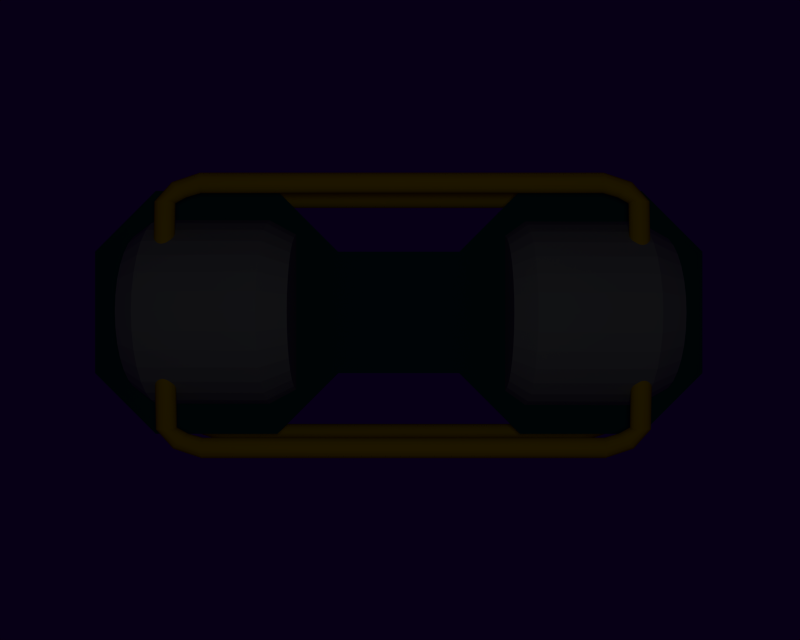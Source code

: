 # Source: untitled.blend  (saved by Blender 2.60.0; exported with 4.5.12 LTS)
import bpy
from mathutils import Matrix  # noqa: F401  (used for matrix-valued properties, if any)

bpy.ops.wm.read_factory_settings(use_empty=True)
scene = bpy.context.scene
scene.name = 'Scene'

# ---- collections
col_collection_1 = bpy.data.collections.new('Collection 1'); scene.collection.children.link(col_collection_1)

# ---- materials (node trees are filled in below, after node groups)
mat_material = bpy.data.materials.new('Material')
mat_material.alpha_threshold = 0.0
mat_material.use_transparent_shadow = False
mat_material.preview_render_type = 'CUBE'
mat_material.diffuse_color = (0.0, 0.1025, 0.0895, 1.0)
mat_material.roughness = 0.5
mat_material.line_color = (0.0, 0.0, 0.0, 1.0)
mat_chaimber = bpy.data.materials.new('Chaimber')
mat_chaimber.alpha_threshold = 0.0
mat_chaimber.use_transparent_shadow = False
mat_chaimber.diffuse_color = (0.3558, 0.42, 0.313, 1.0)
mat_chaimber.roughness = 0.5
mat_chaimber.line_color = (0.0, 0.0, 0.0, 1.0)
mat_guntip = bpy.data.materials.new('guntip')
mat_guntip.alpha_threshold = 0.0
mat_guntip.use_transparent_shadow = False
mat_guntip.diffuse_color = (0.8, 0.5737, 0.0, 1.0)
mat_guntip.roughness = 0.5
mat_guntip.line_color = (0.0, 0.0, 0.0, 1.0)

# ---- material node trees

# ---- world
world_world = bpy.data.worlds.new('World'); scene.world = world_world
world_world.color = (0.002125, 0.0, 0.008023)
world_world.use_sun_shadow = False
world_world.sun_shadow_jitter_overblur = 0.0
world_world.cycles.sampling_method = 'MANUAL'
world_world.cycles.sample_map_resolution = 256

# ---- cameras
cam_camera_001 = bpy.data.cameras.new('Camera.001')
cam_camera_001.clip_end = 100.0
cam_camera_001.lens = 35.0
cam_camera_001.dof.focus_distance = 0.0
cam_camera_001.dof.aperture_fstop = 128.0
cam_camera = bpy.data.cameras.new('Camera')
cam_camera.clip_end = 100.0
cam_camera.lens = 35.0
cam_camera.ortho_scale = 7.314
cam_camera.dof.focus_distance = 0.0
cam_camera.dof.aperture_fstop = 128.0

# ---- lights
light_lamp = bpy.data.lights.new('Lamp', 'POINT')
light_lamp.transmission_factor = 0.0
light_lamp.cutoff_distance = 30.0
light_lamp.energy = 100.0
light_lamp.shadow_buffer_clip_start = 1.001
light_lamp.shadow_soft_size = 1.0
light_lamp.shadow_maximum_resolution = 0.006
light_lamp.use_absolute_resolution = True
light_lamp.cycles.use_multiple_importance_sampling = False

# ---- meshes
me_cube_001 = bpy.data.meshes.new('Cube.001')
me_cube_001.from_pydata([(-0.7899, -1.13, 0.8672), (-0.7899, -2.107, 0.8672), (-1.767, -2.107, 0.8672), (-1.767, -1.13, 0.8672), (-2.255, -0.642, 0.8672), (-3.232, -0.642, 0.8672), (-3.72, -1.13, 0.8672), (-3.72, -2.107, 0.8672), (-3.232, -2.595, 0.8672), (-2.255, -2.595, 0.8672), (-0.3015, -2.595, 0.8672), (0.6753, -2.595, 0.8672), (1.164, -2.107, 0.8672), (1.164, -1.13, 0.8672), (0.6753, -0.642, 0.8672), (-0.3015, -0.642, 0.8672), (-3.212, -1.614, -0.001337), (-3.212, -1.76, 0.01306), (-3.212, -1.901, 0.0557), (-3.213, -2.03, 0.1249), (-3.213, -2.144, 0.2181), (-3.213, -2.237, 0.3317), (-3.214, -2.306, 0.4612), (-3.214, -2.349, 0.6018), (-3.214, -2.363, 0.7479), (-3.214, -2.349, 0.8941), (-3.215, -2.306, 1.035), (-3.215, -2.237, 1.164), (-3.215, -2.144, 1.278), (-3.215, -2.03, 1.371), (-3.215, -1.901, 1.44), (-3.215, -1.76, 1.483), (-3.215, -1.614, 1.497), (-3.215, -1.468, 1.483), (-3.214, -1.327, 1.44), (-3.214, -1.198, 1.371), (-3.214, -1.084, 1.278), (-3.214, -0.9908, 1.164), (-3.213, -0.9215, 1.035), (-3.213, -0.8789, 0.8941), (-3.213, -0.8645, 0.7479), (-3.212, -0.8789, 0.6018), (-3.212, -0.9215, 0.4612), (-3.212, -0.9908, 0.3317), (-3.212, -1.084, 0.2181), (-3.212, -1.198, 0.1249), (-3.212, -1.327, 0.0557), (-3.212, -1.468, 0.01306), (-2.311, -1.615, 0.001668), (-2.311, -1.762, 0.01607), (-2.311, -1.902, 0.0587), (-2.312, -2.032, 0.1279), (-2.312, -2.145, 0.2211), (-2.312, -2.238, 0.3347), (-2.313, -2.308, 0.4642), (-2.313, -2.35, 0.6048), (-2.313, -2.365, 0.7509), (-2.314, -2.35, 0.8971), (-2.314, -2.308, 1.038), (-2.314, -2.238, 1.167), (-2.314, -2.145, 1.281), (-2.314, -2.032, 1.374), (-2.314, -1.902, 1.443), (-2.314, -1.762, 1.486), (-2.314, -1.615, 1.5), (-2.314, -1.469, 1.486), (-2.314, -1.329, 1.443), (-2.313, -1.199, 1.374), (-2.313, -1.086, 1.281), (-2.313, -0.9924, 1.167), (-2.312, -0.9232, 1.038), (-2.312, -0.8806, 0.8971), (-2.312, -0.8662, 0.7509), (-2.311, -0.8806, 0.6048), (-2.311, -0.9232, 0.4642), (-2.311, -0.9924, 0.3347), (-2.311, -1.086, 0.2211), (-2.311, -1.199, 0.1279), (-2.311, -1.329, 0.05871), (-2.311, -1.469, 0.01607), (-3.372, -1.614, 0.7477), (-3.37, -1.49, 0.1253), (-3.37, -1.371, 0.1615), (-3.37, -1.261, 0.2201), (-3.37, -1.165, 0.299), (-3.371, -1.086, 0.3952), (-3.371, -1.027, 0.5049), (-3.371, -0.9913, 0.6239), (-3.371, -0.9791, 0.7477), (-3.371, -0.9913, 0.8715), (-3.372, -1.027, 0.9906), (-3.372, -1.086, 1.1), (-3.372, -1.165, 1.196), (-3.372, -1.261, 1.275), (-3.373, -1.371, 1.334), (-3.373, -1.49, 1.37), (-3.373, -1.614, 1.382), (-3.373, -1.737, 1.37), (-3.373, -1.857, 1.334), (-3.373, -1.966, 1.275), (-3.373, -2.062, 1.196), (-3.373, -2.141, 1.1), (-3.373, -2.2, 0.9906), (-3.373, -2.236, 0.8715), (-3.373, -2.248, 0.7477), (-3.372, -2.236, 0.6239), (-3.372, -2.2, 0.5049), (-3.372, -2.141, 0.3952), (-3.371, -2.062, 0.299), (-3.371, -1.966, 0.2201), (-3.371, -1.857, 0.1615), (-3.371, -1.737, 0.1253), (-3.371, -1.614, 0.1132), (-2.102, -1.616, 0.7513), (-2.101, -1.492, 0.1289), (-2.101, -1.373, 0.165), (-2.101, -1.263, 0.2237), (-2.101, -1.167, 0.3026), (-2.101, -1.088, 0.3987), (-2.101, -1.029, 0.5084), (-2.102, -0.9933, 0.6275), (-2.102, -0.9811, 0.7513), (-2.102, -0.9933, 0.8751), (-2.102, -1.029, 0.9941), (-2.103, -1.088, 1.104), (-2.103, -1.167, 1.2), (-2.103, -1.263, 1.279), (-2.103, -1.373, 1.338), (-2.104, -1.492, 1.374), (-2.104, -1.616, 1.386), (-2.104, -1.739, 1.374), (-2.104, -1.858, 1.338), (-2.104, -1.968, 1.279), (-2.104, -2.064, 1.2), (-2.104, -2.143, 1.104), (-2.104, -2.202, 0.9941), (-2.103, -2.238, 0.8751), (-2.103, -2.25, 0.7513), (-2.103, -2.238, 0.6275), (-2.103, -2.202, 0.5084), (-2.102, -2.143, 0.3987), (-2.102, -2.064, 0.3026), (-2.102, -1.968, 0.2237), (-2.102, -1.858, 0.165), (-2.101, -1.739, 0.1289), (-2.101, -1.616, 0.1167), (-0.3015, -0.642, 0.6153), (0.6753, -0.642, 0.6153), (1.164, -1.13, 0.6153), (1.164, -2.107, 0.6153), (0.6753, -2.595, 0.6153), (-0.3015, -2.595, 0.6153), (-2.255, -2.595, 0.6153), (-3.232, -2.595, 0.6153), (-3.72, -2.107, 0.6153), (-3.72, -1.13, 0.6153), (-3.232, -0.642, 0.6153), (-2.255, -0.642, 0.6153), (-1.767, -1.13, 0.6153), (-1.767, -2.107, 0.6153), (-0.7899, -2.107, 0.6153), (-0.7899, -1.13, 0.6153), (0.848, -1.627, 0.1167), (0.8478, -1.751, 0.1289), (0.8476, -1.87, 0.165), (0.8474, -1.979, 0.2237), (0.8471, -2.075, 0.3026), (0.8468, -2.154, 0.3987), (0.8466, -2.213, 0.5084), (0.8463, -2.249, 0.6275), (0.846, -2.261, 0.7513), (0.8458, -2.249, 0.8751), (0.8456, -2.213, 0.9941), (0.8454, -2.154, 1.104), (0.8453, -2.075, 1.2), (0.8453, -1.979, 1.279), (0.8453, -1.87, 1.338), (0.8453, -1.751, 1.374), (0.8454, -1.627, 1.386), (0.8456, -1.503, 1.374), (0.8458, -1.384, 1.338), (0.846, -1.274, 1.279), (0.8463, -1.178, 1.2), (0.8466, -1.099, 1.104), (0.8469, -1.04, 0.9941), (0.8471, -1.004, 0.8751), (0.8474, -0.9922, 0.7513), (0.8476, -1.004, 0.6275), (0.8478, -1.04, 0.5084), (0.848, -1.099, 0.3987), (0.8481, -1.178, 0.3026), (0.8482, -1.274, 0.2237), (0.8482, -1.384, 0.165), (0.8481, -1.503, 0.1289), (0.8467, -1.627, 0.7513), (-0.4214, -1.625, 0.1132), (-0.4215, -1.749, 0.1253), (-0.4217, -1.868, 0.1615), (-0.422, -1.977, 0.2201), (-0.4222, -2.074, 0.299), (-0.4225, -2.152, 0.3952), (-0.4228, -2.211, 0.5049), (-0.4231, -2.247, 0.6239), (-0.4233, -2.259, 0.7477), (-0.4236, -2.247, 0.8715), (-0.4238, -2.211, 0.9906), (-0.4239, -2.152, 1.1), (-0.424, -2.073, 1.196), (-0.4241, -1.977, 1.275), (-0.4241, -1.868, 1.334), (-0.424, -1.749, 1.37), (-0.4239, -1.625, 1.382), (-0.4237, -1.501, 1.37), (-0.4235, -1.382, 1.334), (-0.4233, -1.272, 1.275), (-0.423, -1.176, 1.196), (-0.4227, -1.097, 1.1), (-0.4225, -1.039, 0.9906), (-0.4222, -1.002, 0.8715), (-0.4219, -0.9902, 0.7477), (-0.4217, -1.002, 0.6239), (-0.4215, -1.039, 0.5049), (-0.4213, -1.097, 0.3952), (-0.4212, -1.176, 0.299), (-0.4212, -1.272, 0.2201), (-0.4212, -1.382, 0.1615), (-0.4212, -1.501, 0.1253), (-0.4226, -1.625, 0.7477), (0.6384, -1.48, 0.01607), (0.6385, -1.34, 0.05871), (0.6385, -1.21, 0.1279), (0.6384, -1.097, 0.2211), (0.6383, -1.004, 0.3347), (0.6381, -0.9343, 0.4642), (0.6379, -0.8917, 0.6048), (0.6376, -0.8773, 0.7509), (0.6373, -0.8917, 0.8971), (0.637, -0.9343, 1.038), (0.6366, -1.004, 1.167), (0.6363, -1.097, 1.281), (0.636, -1.21, 1.374), (0.6357, -1.34, 1.443), (0.6355, -1.48, 1.486), (0.6353, -1.627, 1.5), (0.6351, -1.773, 1.486), (0.6351, -1.913, 1.443), (0.6351, -2.043, 1.374), (0.6351, -2.156, 1.281), (0.6352, -2.25, 1.167), (0.6354, -2.319, 1.038), (0.6357, -2.361, 0.8971), (0.6359, -2.376, 0.7509), (0.6362, -2.361, 0.6048), (0.6366, -2.319, 0.4642), (0.6369, -2.25, 0.3347), (0.6372, -2.156, 0.2211), (0.6376, -2.043, 0.1279), (0.6378, -1.913, 0.0587), (0.6381, -1.773, 0.01607), (0.6383, -1.627, 0.001668), (-0.2625, -1.479, 0.01306), (-0.2625, -1.338, 0.0557), (-0.2625, -1.209, 0.1249), (-0.2625, -1.095, 0.2181), (-0.2627, -1.002, 0.3317), (-0.2628, -0.9327, 0.4612), (-0.2631, -0.89, 0.6018), (-0.2634, -0.8756, 0.7479), (-0.2637, -0.89, 0.8941), (-0.264, -0.9327, 1.035), (-0.2643, -1.002, 1.164), (-0.2647, -1.095, 1.278), (-0.265, -1.209, 1.371), (-0.2653, -1.338, 1.44), (-0.2655, -1.479, 1.483), (-0.2657, -1.625, 1.497), (-0.2658, -1.771, 1.483), (-0.2659, -1.912, 1.44), (-0.2659, -2.041, 1.371), (-0.2658, -2.155, 1.278), (-0.2657, -2.248, 1.164), (-0.2655, -2.317, 1.035), (-0.2653, -2.36, 0.8941), (-0.265, -2.374, 0.7479), (-0.2647, -2.36, 0.6018), (-0.2644, -2.317, 0.4612), (-0.264, -2.248, 0.3317), (-0.2637, -2.155, 0.2181), (-0.2634, -2.041, 0.1249), (-0.2631, -1.912, 0.0557), (-0.2629, -1.771, 0.01306), (-0.2627, -1.625, -0.001337), (0.2888, -2.65, 1.145), (0.2888, -2.635, 1.147), (0.2888, -2.62, 1.151), (0.2888, -2.607, 1.158), (0.2887, -2.595, 1.168), (0.2887, -2.586, 1.179), (0.2887, -2.579, 1.192), (0.2887, -2.574, 1.207), (0.2887, -2.573, 1.222), (0.2886, -2.574, 1.237), (0.2886, -2.579, 1.251), (0.2886, -2.586, 1.264), (0.2886, -2.595, 1.276), (0.2886, -2.607, 1.286), (0.2886, -2.62, 1.293), (0.2886, -2.635, 1.297), (0.2886, -2.65, 1.299), (0.2886, -2.665, 1.297), (0.2886, -2.679, 1.293), (0.2886, -2.692, 1.286), (0.2886, -2.704, 1.276), (0.2887, -2.713, 1.264), (0.2887, -2.72, 1.251), (0.2887, -2.725, 1.237), (0.2887, -2.726, 1.222), (0.2887, -2.725, 1.207), (0.2888, -2.72, 1.192), (0.2888, -2.713, 1.179), (0.2888, -2.704, 1.168), (0.2888, -2.692, 1.158), (0.2888, -2.679, 1.151), (0.2888, -2.665, 1.147), (-2.769, -2.65, 1.145), (-2.769, -2.635, 1.146), (-2.769, -2.62, 1.151), (-2.769, -2.607, 1.158), (-2.769, -2.595, 1.167), (-2.769, -2.586, 1.179), (-2.769, -2.579, 1.192), (-2.769, -2.574, 1.207), (-2.769, -2.573, 1.222), (-2.77, -2.574, 1.237), (-2.77, -2.579, 1.251), (-2.77, -2.586, 1.264), (-2.77, -2.595, 1.276), (-2.77, -2.607, 1.285), (-2.77, -2.62, 1.293), (-2.77, -2.635, 1.297), (-2.77, -2.65, 1.298), (-2.77, -2.665, 1.297), (-2.77, -2.679, 1.293), (-2.77, -2.692, 1.285), (-2.77, -2.704, 1.276), (-2.769, -2.713, 1.264), (-2.769, -2.721, 1.251), (-2.769, -2.725, 1.237), (-2.769, -2.726, 1.222), (-2.769, -2.725, 1.207), (-2.769, -2.721, 1.192), (-2.769, -2.713, 1.179), (-2.769, -2.704, 1.167), (-2.769, -2.692, 1.158), (-2.769, -2.679, 1.151), (-2.769, -2.665, 1.146), (0.2887, -2.65, 1.222), (-2.942, -2.609, 1.146), (-2.952, -2.62, 1.151), (-2.961, -2.63, 1.158), (-2.969, -2.638, 1.167), (-2.975, -2.645, 1.179), (-2.98, -2.651, 1.192), (-2.983, -2.654, 1.206), (-2.984, -2.655, 1.221), (-2.983, -2.654, 1.236), (-2.98, -2.651, 1.251), (-2.975, -2.645, 1.264), (-2.969, -2.638, 1.276), (-2.961, -2.63, 1.285), (-2.952, -2.62, 1.292), (-2.943, -2.609, 1.297), (-2.933, -2.598, 1.298), (-2.923, -2.587, 1.297), (-2.913, -2.576, 1.292), (-2.904, -2.566, 1.285), (-2.896, -2.557, 1.276), (-2.89, -2.55, 1.264), (-2.885, -2.545, 1.251), (-2.882, -2.542, 1.236), (-2.881, -2.541, 1.221), (-2.882, -2.542, 1.206), (-2.885, -2.545, 1.192), (-2.89, -2.55, 1.179), (-2.896, -2.557, 1.167), (-2.904, -2.566, 1.158), (-2.913, -2.576, 1.151), (-2.922, -2.587, 1.146), (-2.932, -2.598, 1.145), (-3.04, -2.502, 1.144), (-3.025, -2.501, 1.146), (-3.011, -2.5, 1.15), (-2.998, -2.499, 1.157), (-2.986, -2.499, 1.167), (-2.977, -2.498, 1.179), (-2.97, -2.498, 1.192), (-2.965, -2.498, 1.206), (-2.964, -2.498, 1.221), (-2.965, -2.498, 1.236), (-2.97, -2.498, 1.251), (-2.977, -2.498, 1.264), (-2.986, -2.499, 1.275), (-2.998, -2.499, 1.285), (-3.011, -2.5, 1.292), (-3.025, -2.501, 1.296), (-3.04, -2.501, 1.298), (-3.055, -2.502, 1.296), (-3.07, -2.503, 1.292), (-3.083, -2.503, 1.285), (-3.095, -2.504, 1.275), (-3.104, -2.505, 1.264), (-3.111, -2.505, 1.251), (-3.116, -2.505, 1.236), (-3.117, -2.505, 1.221), (-3.116, -2.505, 1.206), (-3.111, -2.505, 1.192), (-3.104, -2.505, 1.179), (-3.095, -2.504, 1.167), (-3.083, -2.504, 1.157), (-3.07, -2.503, 1.15), (-3.055, -2.502, 1.146), (-3.049, -2.024, 1.221), (-3.064, -2.025, 1.146), (-3.079, -2.026, 1.15), (-3.092, -2.026, 1.157), (-3.104, -2.027, 1.167), (-3.113, -2.027, 1.178), (-3.12, -2.028, 1.192), (-3.125, -2.028, 1.206), (-3.126, -2.028, 1.221), (-3.125, -2.028, 1.236), (-3.12, -2.028, 1.25), (-3.113, -2.027, 1.264), (-3.104, -2.027, 1.275), (-3.092, -2.026, 1.285), (-3.079, -2.025, 1.292), (-3.064, -2.025, 1.296), (-3.049, -2.024, 1.298), (-3.034, -2.023, 1.296), (-3.02, -2.023, 1.292), (-3.007, -2.022, 1.285), (-2.995, -2.021, 1.275), (-2.986, -2.021, 1.264), (-2.979, -2.021, 1.25), (-2.974, -2.02, 1.236), (-2.973, -2.02, 1.221), (-2.974, -2.02, 1.206), (-2.979, -2.021, 1.192), (-2.986, -2.021, 1.178), (-2.995, -2.021, 1.167), (-3.007, -2.022, 1.157), (-3.02, -2.023, 1.15), (-3.034, -2.023, 1.146), (-3.049, -2.024, 1.144), (0.5648, -2.024, 1.144), (0.5498, -2.023, 1.146), (0.5355, -2.023, 1.15), (0.5222, -2.022, 1.157), (0.5106, -2.021, 1.167), (0.5011, -2.021, 1.178), (0.494, -2.021, 1.192), (0.4896, -2.02, 1.206), (0.4881, -2.02, 1.221), (0.4896, -2.02, 1.236), (0.494, -2.021, 1.25), (0.5011, -2.021, 1.264), (0.5106, -2.021, 1.275), (0.5222, -2.022, 1.285), (0.5355, -2.023, 1.292), (0.5498, -2.023, 1.296), (0.5648, -2.024, 1.298), (0.5797, -2.025, 1.296), (0.5941, -2.025, 1.292), (0.6074, -2.026, 1.285), (0.619, -2.027, 1.275), (0.6285, -2.027, 1.264), (0.6356, -2.028, 1.25), (0.64, -2.028, 1.236), (0.6414, -2.028, 1.221), (0.64, -2.028, 1.206), (0.6356, -2.028, 1.192), (0.6285, -2.027, 1.178), (0.619, -2.027, 1.167), (0.6074, -2.026, 1.157), (0.5941, -2.026, 1.15), (0.5797, -2.025, 1.146), (0.5648, -2.024, 1.221), (0.5708, -2.502, 1.146), (0.5852, -2.503, 1.15), (0.5984, -2.504, 1.157), (0.61, -2.504, 1.167), (0.6196, -2.505, 1.179), (0.6266, -2.505, 1.192), (0.631, -2.505, 1.206), (0.6325, -2.505, 1.221), (0.631, -2.505, 1.236), (0.6266, -2.505, 1.251), (0.6196, -2.505, 1.264), (0.61, -2.504, 1.275), (0.5984, -2.503, 1.285), (0.5852, -2.503, 1.292), (0.5708, -2.502, 1.296), (0.5558, -2.501, 1.298), (0.5409, -2.501, 1.296), (0.5265, -2.5, 1.292), (0.5133, -2.499, 1.285), (0.5016, -2.499, 1.275), (0.4921, -2.498, 1.264), (0.485, -2.498, 1.251), (0.4807, -2.498, 1.236), (0.4792, -2.498, 1.221), (0.4807, -2.498, 1.206), (0.485, -2.498, 1.192), (0.4921, -2.498, 1.179), (0.5016, -2.499, 1.167), (0.5132, -2.499, 1.157), (0.5265, -2.5, 1.15), (0.5409, -2.501, 1.146), (0.5558, -2.502, 1.144), (0.4478, -2.598, 1.145), (0.4379, -2.587, 1.146), (0.4283, -2.576, 1.151), (0.4194, -2.566, 1.158), (0.4117, -2.557, 1.167), (0.4054, -2.55, 1.179), (0.4007, -2.545, 1.192), (0.3978, -2.542, 1.206), (0.3968, -2.541, 1.221), (0.3978, -2.542, 1.236), (0.4007, -2.545, 1.251), (0.4055, -2.55, 1.264), (0.4118, -2.557, 1.276), (0.4196, -2.566, 1.285), (0.4284, -2.576, 1.292), (0.438, -2.587, 1.297), (0.448, -2.598, 1.298), (0.458, -2.609, 1.297), (0.4675, -2.62, 1.292), (0.4764, -2.63, 1.285), (0.4841, -2.638, 1.276), (0.4904, -2.645, 1.264), (0.4952, -2.651, 1.251), (0.498, -2.654, 1.236), (0.499, -2.655, 1.221), (0.498, -2.654, 1.206), (0.4951, -2.651, 1.192), (0.4904, -2.645, 1.179), (0.484, -2.638, 1.167), (0.4762, -2.63, 1.158), (0.4674, -2.62, 1.151), (0.4578, -2.609, 1.146), (0.2848, -2.665, 1.146), (0.2848, -2.679, 1.151), (0.2848, -2.692, 1.158), (0.2848, -2.704, 1.167), (0.2848, -2.713, 1.179), (0.2848, -2.721, 1.192), (0.2848, -2.725, 1.207), (0.2848, -2.726, 1.222), (0.2849, -2.725, 1.237), (0.2849, -2.721, 1.251), (0.2849, -2.713, 1.264), (0.2849, -2.704, 1.276), (0.2849, -2.692, 1.285), (0.2849, -2.679, 1.293), (0.285, -2.665, 1.297), (0.285, -2.65, 1.298), (0.285, -2.635, 1.297), (0.285, -2.62, 1.293), (0.285, -2.607, 1.285), (0.285, -2.595, 1.276), (0.2849, -2.586, 1.264), (0.2849, -2.579, 1.251), (0.2849, -2.574, 1.237), (0.2849, -2.573, 1.222), (0.2849, -2.574, 1.207), (0.2849, -2.579, 1.192), (0.2848, -2.586, 1.179), (0.2848, -2.595, 1.167), (0.2848, -2.607, 1.158), (0.2848, -2.62, 1.151), (0.2848, -2.635, 1.146), (0.2848, -2.65, 1.145), (-2.78, -0.6394, 1.145), (-2.78, -0.6544, 1.146), (-2.781, -0.6688, 1.151), (-2.781, -0.682, 1.158), (-2.781, -0.6937, 1.167), (-2.781, -0.7032, 1.179), (-2.781, -0.7103, 1.192), (-2.781, -0.7147, 1.207), (-2.781, -0.7161, 1.222), (-2.781, -0.7147, 1.237), (-2.781, -0.7103, 1.251), (-2.781, -0.7032, 1.264), (-2.781, -0.6937, 1.276), (-2.781, -0.682, 1.285), (-2.781, -0.6688, 1.293), (-2.781, -0.6544, 1.297), (-2.781, -0.6394, 1.298), (-2.781, -0.6244, 1.297), (-2.781, -0.61, 1.293), (-2.781, -0.5968, 1.285), (-2.781, -0.5851, 1.276), (-2.781, -0.5756, 1.264), (-2.781, -0.5685, 1.251), (-2.781, -0.5641, 1.237), (-2.781, -0.5627, 1.222), (-2.781, -0.5641, 1.207), (-2.781, -0.5685, 1.192), (-2.781, -0.5756, 1.179), (-2.781, -0.5851, 1.167), (-2.78, -0.5968, 1.158), (-2.78, -0.61, 1.151), (-2.78, -0.6244, 1.146), (-2.954, -0.6801, 1.146), (-2.963, -0.6693, 1.151), (-2.972, -0.6594, 1.158), (-2.98, -0.6508, 1.167), (-2.986, -0.6437, 1.179), (-2.991, -0.6384, 1.192), (-2.994, -0.6351, 1.206), (-2.995, -0.634, 1.221), (-2.994, -0.6352, 1.236), (-2.991, -0.6384, 1.251), (-2.986, -0.6437, 1.264), (-2.98, -0.6509, 1.276), (-2.972, -0.6595, 1.285), (-2.963, -0.6694, 1.292), (-2.954, -0.6802, 1.297), (-2.944, -0.6914, 1.298), (-2.934, -0.7025, 1.297), (-2.924, -0.7133, 1.292), (-2.915, -0.7232, 1.285), (-2.908, -0.7318, 1.276), (-2.901, -0.7389, 1.264), (-2.896, -0.7442, 1.251), (-2.894, -0.7475, 1.236), (-2.893, -0.7485, 1.221), (-2.893, -0.7474, 1.206), (-2.896, -0.7442, 1.192), (-2.901, -0.7389, 1.179), (-2.907, -0.7317, 1.167), (-2.915, -0.723, 1.158), (-2.924, -0.7131, 1.151), (-2.934, -0.7024, 1.146), (-2.944, -0.6912, 1.145), (-3.052, -0.7875, 1.144), (-3.037, -0.7883, 1.146), (-3.022, -0.789, 1.15), (-3.009, -0.7897, 1.157), (-2.997, -0.7903, 1.167), (-2.988, -0.7908, 1.179), (-2.981, -0.7912, 1.192), (-2.976, -0.7914, 1.206), (-2.975, -0.7915, 1.221), (-2.976, -0.7914, 1.236), (-2.981, -0.7912, 1.251), (-2.988, -0.7909, 1.264), (-2.997, -0.7904, 1.275), (-3.009, -0.7899, 1.285), (-3.022, -0.7892, 1.292), (-3.037, -0.7885, 1.296), (-3.052, -0.7877, 1.298), (-3.067, -0.787, 1.296), (-3.081, -0.7863, 1.292), (-3.094, -0.7856, 1.285), (-3.106, -0.785, 1.275), (-3.115, -0.7845, 1.264), (-3.122, -0.7841, 1.251), (-3.127, -0.7839, 1.236), (-3.128, -0.7838, 1.221), (-3.127, -0.7838, 1.206), (-3.122, -0.784, 1.192), (-3.115, -0.7844, 1.179), (-3.106, -0.7848, 1.167), (-3.094, -0.7854, 1.157), (-3.081, -0.7861, 1.15), (-3.067, -0.7868, 1.146), (-3.061, -1.265, 1.221), (-3.075, -1.264, 1.146), (-3.09, -1.263, 1.15), (-3.103, -1.263, 1.157), (-3.115, -1.262, 1.167), (-3.124, -1.262, 1.178), (-3.131, -1.261, 1.192), (-3.136, -1.261, 1.206), (-3.137, -1.261, 1.221), (-3.136, -1.261, 1.236), (-3.131, -1.261, 1.25), (-3.124, -1.262, 1.264), (-3.115, -1.262, 1.275), (-3.103, -1.263, 1.285), (-3.09, -1.264, 1.292), (-3.075, -1.264, 1.296), (-3.061, -1.265, 1.298), (-3.046, -1.266, 1.296), (-3.031, -1.267, 1.292), (-3.018, -1.267, 1.285), (-3.006, -1.268, 1.275), (-2.997, -1.268, 1.264), (-2.99, -1.269, 1.25), (-2.985, -1.269, 1.236), (-2.984, -1.269, 1.221), (-2.985, -1.269, 1.206), (-2.99, -1.268, 1.192), (-2.997, -1.268, 1.178), (-3.006, -1.268, 1.167), (-3.018, -1.267, 1.157), (-3.031, -1.266, 1.15), (-3.046, -1.266, 1.146), (-3.061, -1.265, 1.144), (0.5537, -1.265, 1.144), (0.5387, -1.266, 1.146), (0.5243, -1.266, 1.15), (0.5111, -1.267, 1.157), (0.4995, -1.268, 1.167), (0.4899, -1.268, 1.178), (0.4828, -1.268, 1.192), (0.4785, -1.269, 1.206), (0.477, -1.269, 1.221), (0.4785, -1.269, 1.236), (0.4829, -1.269, 1.25), (0.4899, -1.268, 1.264), (0.4995, -1.268, 1.275), (0.5111, -1.267, 1.285), (0.5243, -1.267, 1.292), (0.5387, -1.266, 1.296), (0.5537, -1.265, 1.298), (0.5686, -1.264, 1.296), (0.583, -1.264, 1.292), (0.5962, -1.263, 1.285), (0.6079, -1.262, 1.275), (0.6174, -1.262, 1.264), (0.6245, -1.261, 1.25), (0.6288, -1.261, 1.236), (0.6303, -1.261, 1.221), (0.6288, -1.261, 1.206), (0.6245, -1.261, 1.192), (0.6174, -1.262, 1.178), (0.6079, -1.262, 1.167), (0.5962, -1.263, 1.157), (0.583, -1.263, 1.15), (0.5686, -1.264, 1.146), (0.5537, -1.265, 1.221), (0.5597, -0.7868, 1.146), (0.574, -0.7861, 1.15), (0.5873, -0.7854, 1.157), (0.5989, -0.7848, 1.167), (0.6084, -0.7844, 1.179), (0.6155, -0.784, 1.192), (0.6199, -0.7838, 1.206), (0.6213, -0.7838, 1.221), (0.6199, -0.7839, 1.236), (0.6155, -0.7841, 1.251), (0.6084, -0.7845, 1.264), (0.5989, -0.785, 1.275), (0.5873, -0.7856, 1.285), (0.574, -0.7863, 1.292), (0.5597, -0.787, 1.296), (0.5447, -0.7877, 1.298), (0.5298, -0.7885, 1.296), (0.5154, -0.7892, 1.292), (0.5021, -0.7899, 1.285), (0.4905, -0.7904, 1.275), (0.481, -0.7909, 1.264), (0.4739, -0.7912, 1.251), (0.4695, -0.7914, 1.236), (0.4681, -0.7915, 1.221), (0.4695, -0.7914, 1.206), (0.4739, -0.7912, 1.192), (0.481, -0.7908, 1.179), (0.4905, -0.7903, 1.167), (0.5021, -0.7897, 1.157), (0.5154, -0.789, 1.15), (0.5297, -0.7883, 1.146), (0.5447, -0.7875, 1.144), (0.4367, -0.6912, 1.145), (0.4267, -0.7024, 1.146), (0.4171, -0.7131, 1.151), (0.4083, -0.723, 1.158), (0.4006, -0.7317, 1.167), (0.3942, -0.7389, 1.179), (0.3895, -0.7442, 1.192), (0.3866, -0.7474, 1.206), (0.3857, -0.7485, 1.221), (0.3867, -0.7475, 1.236), (0.3896, -0.7442, 1.251), (0.3943, -0.7389, 1.264), (0.4007, -0.7318, 1.276), (0.4084, -0.7232, 1.285), (0.4173, -0.7133, 1.292), (0.4269, -0.7025, 1.297), (0.4369, -0.6914, 1.298), (0.4468, -0.6802, 1.297), (0.4564, -0.6694, 1.292), (0.4652, -0.6595, 1.285), (0.473, -0.6509, 1.276), (0.4793, -0.6437, 1.264), (0.484, -0.6384, 1.251), (0.4869, -0.6352, 1.236), (0.4879, -0.634, 1.221), (0.4869, -0.6351, 1.206), (0.484, -0.6384, 1.192), (0.4792, -0.6437, 1.179), (0.4729, -0.6508, 1.167), (0.4651, -0.6594, 1.158), (0.4563, -0.6693, 1.151), (0.4467, -0.6801, 1.146), (-2.784, -0.6395, 1.222), (0.2736, -0.6244, 1.146), (0.2736, -0.61, 1.151), (0.2736, -0.5968, 1.158), (0.2736, -0.5851, 1.167), (0.2737, -0.5756, 1.179), (0.2737, -0.5685, 1.192), (0.2737, -0.5641, 1.207), (0.2737, -0.5627, 1.222), (0.2737, -0.5641, 1.237), (0.2737, -0.5685, 1.251), (0.2738, -0.5756, 1.264), (0.2738, -0.5851, 1.276), (0.2738, -0.5968, 1.285), (0.2738, -0.61, 1.293), (0.2738, -0.6244, 1.297), (0.2738, -0.6394, 1.298), (0.2738, -0.6544, 1.297), (0.2738, -0.6688, 1.293), (0.2738, -0.682, 1.285), (0.2738, -0.6937, 1.276), (0.2738, -0.7032, 1.264), (0.2738, -0.7103, 1.251), (0.2738, -0.7147, 1.237), (0.2738, -0.7161, 1.222), (0.2737, -0.7147, 1.207), (0.2737, -0.7103, 1.192), (0.2737, -0.7032, 1.179), (0.2737, -0.6937, 1.167), (0.2737, -0.682, 1.158), (0.2737, -0.6688, 1.151), (0.2736, -0.6544, 1.146), (0.2736, -0.6394, 1.145), (-2.785, -0.6245, 1.147), (-2.785, -0.6101, 1.151), (-2.785, -0.5968, 1.158), (-2.785, -0.5852, 1.168), (-2.785, -0.5757, 1.179), (-2.784, -0.5686, 1.192), (-2.784, -0.5642, 1.207), (-2.784, -0.5627, 1.222), (-2.784, -0.5642, 1.237), (-2.784, -0.5686, 1.251), (-2.784, -0.5757, 1.264), (-2.784, -0.5852, 1.276), (-2.784, -0.5968, 1.286), (-2.784, -0.6101, 1.293), (-2.784, -0.6245, 1.297), (-2.784, -0.6395, 1.299), (-2.784, -0.6544, 1.297), (-2.784, -0.6688, 1.293), (-2.784, -0.6821, 1.286), (-2.784, -0.6937, 1.276), (-2.784, -0.7033, 1.264), (-2.784, -0.7104, 1.251), (-2.784, -0.7147, 1.237), (-2.784, -0.7162, 1.222), (-2.784, -0.7147, 1.207), (-2.784, -0.7104, 1.192), (-2.784, -0.7033, 1.179), (-2.784, -0.6937, 1.168), (-2.784, -0.6821, 1.158), (-2.785, -0.6688, 1.151), (-2.785, -0.6544, 1.147), (-2.785, -0.6395, 1.145), (-2.785, -0.6395, 0.3631), (-2.785, -0.6544, 0.3646), (-2.785, -0.6688, 0.369), (-2.784, -0.6821, 0.3761), (-2.784, -0.6937, 0.3856), (-2.784, -0.7033, 0.3972), (-2.784, -0.7104, 0.4105), (-2.784, -0.7147, 0.4249), (-2.784, -0.7162, 0.4399), (-2.784, -0.7147, 0.4548), (-2.784, -0.7104, 0.4692), (-2.784, -0.7033, 0.4825), (-2.784, -0.6937, 0.4941), (-2.784, -0.6821, 0.5037), (-2.784, -0.6688, 0.5108), (-2.784, -0.6544, 0.5151), (-2.784, -0.6395, 0.5166), (-2.784, -0.6245, 0.5151), (-2.784, -0.6101, 0.5108), (-2.784, -0.5968, 0.5037), (-2.784, -0.5852, 0.4941), (-2.784, -0.5757, 0.4825), (-2.784, -0.5686, 0.4692), (-2.784, -0.5642, 0.4548), (-2.784, -0.5627, 0.4399), (-2.784, -0.5642, 0.4249), (-2.784, -0.5686, 0.4105), (-2.785, -0.5757, 0.3972), (-2.785, -0.5852, 0.3856), (-2.785, -0.5968, 0.3761), (-2.785, -0.6101, 0.369), (-2.785, -0.6245, 0.3646), (0.2736, -0.6394, 0.3629), (0.2736, -0.6544, 0.3644), (0.2737, -0.6688, 0.3688), (0.2737, -0.682, 0.3759), (0.2737, -0.6937, 0.3854), (0.2737, -0.7032, 0.397), (0.2737, -0.7103, 0.4103), (0.2737, -0.7147, 0.4247), (0.2738, -0.7161, 0.4397), (0.2738, -0.7147, 0.4546), (0.2738, -0.7103, 0.469), (0.2738, -0.7032, 0.4823), (0.2738, -0.6937, 0.4939), (0.2738, -0.682, 0.5035), (0.2738, -0.6688, 0.5106), (0.2738, -0.6544, 0.5149), (0.2738, -0.6394, 0.5164), (0.2738, -0.6244, 0.5149), (0.2738, -0.61, 0.5106), (0.2738, -0.5968, 0.5035), (0.2738, -0.5851, 0.4939), (0.2738, -0.5756, 0.4823), (0.2737, -0.5685, 0.469), (0.2737, -0.5641, 0.4546), (0.2737, -0.5627, 0.4397), (0.2737, -0.5641, 0.4247), (0.2737, -0.5685, 0.4103), (0.2737, -0.5756, 0.397), (0.2736, -0.5851, 0.3854), (0.2736, -0.5968, 0.3759), (0.2736, -0.61, 0.3688), (0.2736, -0.6244, 0.3644), (-2.784, -0.6395, 0.4399), (0.4467, -0.6801, 0.3642), (0.4563, -0.6693, 0.3685), (0.4651, -0.6594, 0.3756), (0.4729, -0.6508, 0.3852), (0.4792, -0.6437, 0.3968), (0.484, -0.6384, 0.4101), (0.4869, -0.6351, 0.4245), (0.4879, -0.634, 0.4394), (0.4869, -0.6352, 0.4544), (0.484, -0.6384, 0.4688), (0.4793, -0.6437, 0.4821), (0.473, -0.6509, 0.4937), (0.4652, -0.6595, 0.5033), (0.4564, -0.6694, 0.5103), (0.4468, -0.6802, 0.5147), (0.4369, -0.6914, 0.5162), (0.4269, -0.7025, 0.5147), (0.4173, -0.7133, 0.5103), (0.4084, -0.7232, 0.5033), (0.4007, -0.7318, 0.4937), (0.3943, -0.7389, 0.4821), (0.3896, -0.7442, 0.4688), (0.3867, -0.7475, 0.4544), (0.3857, -0.7485, 0.4394), (0.3866, -0.7474, 0.4245), (0.3895, -0.7442, 0.4101), (0.3942, -0.7389, 0.3968), (0.4006, -0.7317, 0.3852), (0.4083, -0.723, 0.3756), (0.4171, -0.7131, 0.3685), (0.4267, -0.7024, 0.3642), (0.4367, -0.6912, 0.3627), (0.5447, -0.7875, 0.3625), (0.5297, -0.7883, 0.364), (0.5154, -0.789, 0.3683), (0.5021, -0.7897, 0.3754), (0.4905, -0.7903, 0.385), (0.481, -0.7908, 0.3966), (0.4739, -0.7912, 0.4099), (0.4695, -0.7914, 0.4243), (0.4681, -0.7915, 0.4392), (0.4695, -0.7914, 0.4542), (0.4739, -0.7912, 0.4686), (0.481, -0.7909, 0.4819), (0.4905, -0.7904, 0.4935), (0.5021, -0.7899, 0.5031), (0.5154, -0.7892, 0.5101), (0.5298, -0.7885, 0.5145), (0.5447, -0.7877, 0.516), (0.5597, -0.787, 0.5145), (0.574, -0.7863, 0.5101), (0.5873, -0.7856, 0.5031), (0.5989, -0.785, 0.4935), (0.6084, -0.7845, 0.4819), (0.6155, -0.7841, 0.4686), (0.6199, -0.7839, 0.4542), (0.6213, -0.7838, 0.4392), (0.6199, -0.7838, 0.4243), (0.6155, -0.784, 0.4099), (0.6084, -0.7844, 0.3966), (0.5989, -0.7848, 0.385), (0.5873, -0.7854, 0.3754), (0.574, -0.7861, 0.3683), (0.5597, -0.7868, 0.364), (0.5537, -1.265, 0.439), (0.5686, -1.264, 0.3637), (0.583, -1.263, 0.3681), (0.5962, -1.263, 0.3752), (0.6079, -1.262, 0.3847), (0.6174, -1.262, 0.3964), (0.6245, -1.261, 0.4096), (0.6288, -1.261, 0.424), (0.6303, -1.261, 0.439), (0.6288, -1.261, 0.454), (0.6245, -1.261, 0.4684), (0.6174, -1.262, 0.4816), (0.6079, -1.262, 0.4933), (0.5962, -1.263, 0.5028), (0.583, -1.264, 0.5099), (0.5686, -1.264, 0.5143), (0.5537, -1.265, 0.5158), (0.5387, -1.266, 0.5143), (0.5243, -1.267, 0.5099), (0.5111, -1.267, 0.5028), (0.4995, -1.268, 0.4933), (0.4899, -1.268, 0.4816), (0.4829, -1.269, 0.4684), (0.4785, -1.269, 0.454), (0.477, -1.269, 0.439), (0.4785, -1.269, 0.424), (0.4828, -1.268, 0.4096), (0.4899, -1.268, 0.3964), (0.4995, -1.268, 0.3847), (0.5111, -1.267, 0.3752), (0.5243, -1.266, 0.3681), (0.5387, -1.266, 0.3637), (0.5537, -1.265, 0.3623), (-3.061, -1.265, 0.3623), (-3.046, -1.266, 0.3637), (-3.031, -1.266, 0.3681), (-3.018, -1.267, 0.3752), (-3.006, -1.268, 0.3847), (-2.997, -1.268, 0.3964), (-2.99, -1.268, 0.4096), (-2.985, -1.269, 0.424), (-2.984, -1.269, 0.439), (-2.985, -1.269, 0.454), (-2.99, -1.269, 0.4684), (-2.997, -1.268, 0.4816), (-3.006, -1.268, 0.4933), (-3.018, -1.267, 0.5028), (-3.031, -1.267, 0.5099), (-3.046, -1.266, 0.5143), (-3.061, -1.265, 0.5158), (-3.075, -1.264, 0.5143), (-3.09, -1.264, 0.5099), (-3.103, -1.263, 0.5028), (-3.115, -1.262, 0.4933), (-3.124, -1.262, 0.4816), (-3.131, -1.261, 0.4684), (-3.136, -1.261, 0.454), (-3.137, -1.261, 0.439), (-3.136, -1.261, 0.424), (-3.131, -1.261, 0.4096), (-3.124, -1.262, 0.3964), (-3.115, -1.262, 0.3847), (-3.103, -1.263, 0.3752), (-3.09, -1.263, 0.3681), (-3.075, -1.264, 0.3637), (-3.061, -1.265, 0.439), (-3.067, -0.7868, 0.364), (-3.081, -0.7861, 0.3683), (-3.094, -0.7854, 0.3754), (-3.106, -0.7848, 0.385), (-3.115, -0.7844, 0.3966), (-3.122, -0.784, 0.4099), (-3.127, -0.7838, 0.4243), (-3.128, -0.7838, 0.4392), (-3.127, -0.7839, 0.4542), (-3.122, -0.7841, 0.4686), (-3.115, -0.7845, 0.4819), (-3.106, -0.785, 0.4935), (-3.094, -0.7856, 0.5031), (-3.081, -0.7863, 0.5101), (-3.067, -0.787, 0.5145), (-3.052, -0.7877, 0.516), (-3.037, -0.7885, 0.5145), (-3.022, -0.7892, 0.5101), (-3.009, -0.7899, 0.5031), (-2.997, -0.7904, 0.4935), (-2.988, -0.7909, 0.4819), (-2.981, -0.7912, 0.4686), (-2.976, -0.7914, 0.4542), (-2.975, -0.7915, 0.4392), (-2.976, -0.7914, 0.4243), (-2.981, -0.7912, 0.4099), (-2.988, -0.7908, 0.3966), (-2.997, -0.7903, 0.385), (-3.009, -0.7897, 0.3754), (-3.022, -0.789, 0.3683), (-3.037, -0.7883, 0.364), (-3.052, -0.7875, 0.3625), (-2.944, -0.6912, 0.3627), (-2.934, -0.7024, 0.3642), (-2.924, -0.7131, 0.3685), (-2.915, -0.723, 0.3756), (-2.907, -0.7317, 0.3852), (-2.901, -0.7389, 0.3968), (-2.896, -0.7442, 0.4101), (-2.893, -0.7474, 0.4245), (-2.893, -0.7485, 0.4394), (-2.894, -0.7475, 0.4544), (-2.896, -0.7442, 0.4688), (-2.901, -0.7389, 0.4821), (-2.908, -0.7318, 0.4937), (-2.915, -0.7232, 0.5033), (-2.924, -0.7133, 0.5103), (-2.934, -0.7025, 0.5147), (-2.944, -0.6914, 0.5162), (-2.954, -0.6802, 0.5147), (-2.963, -0.6694, 0.5103), (-2.972, -0.6595, 0.5033), (-2.98, -0.6509, 0.4937), (-2.986, -0.6437, 0.4821), (-2.991, -0.6384, 0.4688), (-2.994, -0.6352, 0.4544), (-2.995, -0.634, 0.4394), (-2.994, -0.6351, 0.4245), (-2.991, -0.6384, 0.4101), (-2.986, -0.6437, 0.3968), (-2.98, -0.6508, 0.3852), (-2.972, -0.6594, 0.3756), (-2.963, -0.6693, 0.3685), (-2.954, -0.6801, 0.3642), (-2.78, -0.6244, 0.3644), (-2.78, -0.61, 0.3688), (-2.78, -0.5968, 0.3759), (-2.781, -0.5851, 0.3854), (-2.781, -0.5756, 0.397), (-2.781, -0.5685, 0.4103), (-2.781, -0.5641, 0.4247), (-2.781, -0.5627, 0.4397), (-2.781, -0.5641, 0.4546), (-2.781, -0.5685, 0.469), (-2.781, -0.5756, 0.4823), (-2.781, -0.5851, 0.4939), (-2.781, -0.5968, 0.5035), (-2.781, -0.61, 0.5106), (-2.781, -0.6244, 0.5149), (-2.781, -0.6394, 0.5164), (-2.781, -0.6544, 0.5149), (-2.781, -0.6688, 0.5106), (-2.781, -0.682, 0.5035), (-2.781, -0.6937, 0.4939), (-2.781, -0.7032, 0.4823), (-2.781, -0.7103, 0.469), (-2.781, -0.7147, 0.4546), (-2.781, -0.7161, 0.4397), (-2.781, -0.7147, 0.4247), (-2.781, -0.7103, 0.4103), (-2.781, -0.7032, 0.397), (-2.781, -0.6937, 0.3854), (-2.781, -0.682, 0.3759), (-2.781, -0.6688, 0.3688), (-2.78, -0.6544, 0.3644), (-2.78, -0.6394, 0.3629), (0.2848, -2.65, 0.3629), (0.2848, -2.635, 0.3644), (0.2848, -2.62, 0.3688), (0.2848, -2.607, 0.3759), (0.2848, -2.595, 0.3854), (0.2848, -2.586, 0.397), (0.2849, -2.579, 0.4103), (0.2849, -2.574, 0.4247), (0.2849, -2.573, 0.4397), (0.2849, -2.574, 0.4546), (0.2849, -2.579, 0.469), (0.2849, -2.586, 0.4823), (0.285, -2.595, 0.4939), (0.285, -2.607, 0.5035), (0.285, -2.62, 0.5106), (0.285, -2.635, 0.5149), (0.285, -2.65, 0.5164), (0.285, -2.665, 0.5149), (0.2849, -2.679, 0.5106), (0.2849, -2.692, 0.5035), (0.2849, -2.704, 0.4939), (0.2849, -2.713, 0.4823), (0.2849, -2.721, 0.469), (0.2849, -2.725, 0.4546), (0.2848, -2.726, 0.4397), (0.2848, -2.725, 0.4247), (0.2848, -2.721, 0.4103), (0.2848, -2.713, 0.397), (0.2848, -2.704, 0.3854), (0.2848, -2.692, 0.3759), (0.2848, -2.679, 0.3688), (0.2848, -2.665, 0.3644), (0.4578, -2.609, 0.3642), (0.4674, -2.62, 0.3685), (0.4762, -2.63, 0.3756), (0.484, -2.638, 0.3852), (0.4904, -2.645, 0.3968), (0.4951, -2.651, 0.4101), (0.498, -2.654, 0.4245), (0.499, -2.655, 0.4394), (0.498, -2.654, 0.4544), (0.4952, -2.651, 0.4688), (0.4904, -2.645, 0.4821), (0.4841, -2.638, 0.4937), (0.4764, -2.63, 0.5033), (0.4675, -2.62, 0.5103), (0.458, -2.609, 0.5147), (0.448, -2.598, 0.5162), (0.438, -2.587, 0.5147), (0.4284, -2.576, 0.5103), (0.4196, -2.566, 0.5033), (0.4118, -2.557, 0.4937), (0.4055, -2.55, 0.4821), (0.4007, -2.545, 0.4688), (0.3978, -2.542, 0.4544), (0.3968, -2.541, 0.4394), (0.3978, -2.542, 0.4245), (0.4007, -2.545, 0.4101), (0.4054, -2.55, 0.3968), (0.4117, -2.557, 0.3852), (0.4194, -2.566, 0.3756), (0.4283, -2.576, 0.3685), (0.4379, -2.587, 0.3642), (0.4478, -2.598, 0.3627), (0.5558, -2.502, 0.3625), (0.5409, -2.501, 0.364), (0.5265, -2.5, 0.3683), (0.5132, -2.499, 0.3754), (0.5016, -2.499, 0.385), (0.4921, -2.498, 0.3966), (0.485, -2.498, 0.4099), (0.4807, -2.498, 0.4243), (0.4792, -2.498, 0.4392), (0.4807, -2.498, 0.4542), (0.485, -2.498, 0.4686), (0.4921, -2.498, 0.4819), (0.5016, -2.499, 0.4935), (0.5133, -2.499, 0.5031), (0.5265, -2.5, 0.5101), (0.5409, -2.501, 0.5145), (0.5558, -2.501, 0.516), (0.5708, -2.502, 0.5145), (0.5852, -2.503, 0.5101), (0.5984, -2.503, 0.5031), (0.61, -2.504, 0.4935), (0.6196, -2.505, 0.4819), (0.6266, -2.505, 0.4686), (0.631, -2.505, 0.4542), (0.6325, -2.505, 0.4392), (0.631, -2.505, 0.4243), (0.6266, -2.505, 0.4099), (0.6196, -2.505, 0.3966), (0.61, -2.504, 0.385), (0.5984, -2.504, 0.3754), (0.5852, -2.503, 0.3683), (0.5708, -2.502, 0.364), (0.5648, -2.024, 0.439), (0.5797, -2.025, 0.3637), (0.5941, -2.026, 0.3681), (0.6074, -2.026, 0.3752), (0.619, -2.027, 0.3847), (0.6285, -2.027, 0.3964), (0.6356, -2.028, 0.4096), (0.64, -2.028, 0.424), (0.6414, -2.028, 0.439), (0.64, -2.028, 0.454), (0.6356, -2.028, 0.4684), (0.6285, -2.027, 0.4816), (0.619, -2.027, 0.4933), (0.6074, -2.026, 0.5028), (0.5941, -2.025, 0.5099), (0.5797, -2.025, 0.5143), (0.5648, -2.024, 0.5158), (0.5498, -2.023, 0.5143), (0.5355, -2.023, 0.5099), (0.5222, -2.022, 0.5028), (0.5106, -2.021, 0.4933), (0.5011, -2.021, 0.4816), (0.494, -2.021, 0.4684), (0.4896, -2.02, 0.454), (0.4881, -2.02, 0.439), (0.4896, -2.02, 0.424), (0.494, -2.021, 0.4096), (0.5011, -2.021, 0.3964), (0.5106, -2.021, 0.3847), (0.5222, -2.022, 0.3752), (0.5355, -2.023, 0.3681), (0.5498, -2.023, 0.3637), (0.5648, -2.024, 0.3623), (-3.049, -2.024, 0.3623), (-3.034, -2.023, 0.3637), (-3.02, -2.023, 0.3681), (-3.007, -2.022, 0.3752), (-2.995, -2.021, 0.3847), (-2.986, -2.021, 0.3964), (-2.979, -2.021, 0.4096), (-2.974, -2.02, 0.424), (-2.973, -2.02, 0.439), (-2.974, -2.02, 0.454), (-2.979, -2.021, 0.4684), (-2.986, -2.021, 0.4816), (-2.995, -2.021, 0.4933), (-3.007, -2.022, 0.5028), (-3.02, -2.023, 0.5099), (-3.034, -2.023, 0.5143), (-3.049, -2.024, 0.5158), (-3.064, -2.025, 0.5143), (-3.079, -2.025, 0.5099), (-3.092, -2.026, 0.5028), (-3.104, -2.027, 0.4933), (-3.113, -2.027, 0.4816), (-3.12, -2.028, 0.4684), (-3.125, -2.028, 0.454), (-3.126, -2.028, 0.439), (-3.125, -2.028, 0.424), (-3.12, -2.028, 0.4096), (-3.113, -2.027, 0.3964), (-3.104, -2.027, 0.3847), (-3.092, -2.026, 0.3752), (-3.079, -2.026, 0.3681), (-3.064, -2.025, 0.3637), (-3.049, -2.024, 0.439), (-3.055, -2.502, 0.364), (-3.07, -2.503, 0.3683), (-3.083, -2.504, 0.3754), (-3.095, -2.504, 0.385), (-3.104, -2.505, 0.3966), (-3.111, -2.505, 0.4099), (-3.116, -2.505, 0.4243), (-3.117, -2.505, 0.4392), (-3.116, -2.505, 0.4542), (-3.111, -2.505, 0.4686), (-3.104, -2.505, 0.4819), (-3.095, -2.504, 0.4935), (-3.083, -2.503, 0.5031), (-3.07, -2.503, 0.5101), (-3.055, -2.502, 0.5145), (-3.04, -2.501, 0.516), (-3.025, -2.501, 0.5145), (-3.011, -2.5, 0.5101), (-2.998, -2.499, 0.5031), (-2.986, -2.499, 0.4935), (-2.977, -2.498, 0.4819), (-2.97, -2.498, 0.4686), (-2.965, -2.498, 0.4542), (-2.964, -2.498, 0.4392), (-2.965, -2.498, 0.4243), (-2.97, -2.498, 0.4099), (-2.977, -2.498, 0.3966), (-2.986, -2.499, 0.385), (-2.998, -2.499, 0.3754), (-3.011, -2.5, 0.3683), (-3.025, -2.501, 0.364), (-3.04, -2.502, 0.3625), (-2.932, -2.598, 0.3627), (-2.922, -2.587, 0.3642), (-2.913, -2.576, 0.3685), (-2.904, -2.566, 0.3756), (-2.896, -2.557, 0.3852), (-2.89, -2.55, 0.3968), (-2.885, -2.545, 0.4101), (-2.882, -2.542, 0.4245), (-2.881, -2.541, 0.4394), (-2.882, -2.542, 0.4544), (-2.885, -2.545, 0.4688), (-2.89, -2.55, 0.4821), (-2.896, -2.557, 0.4937), (-2.904, -2.566, 0.5033), (-2.913, -2.576, 0.5103), (-2.923, -2.587, 0.5147), (-2.933, -2.598, 0.5162), (-2.943, -2.609, 0.5147), (-2.952, -2.62, 0.5103), (-2.961, -2.63, 0.5033), (-2.969, -2.638, 0.4937), (-2.975, -2.645, 0.4821), (-2.98, -2.651, 0.4688), (-2.983, -2.654, 0.4544), (-2.984, -2.655, 0.4394), (-2.983, -2.654, 0.4245), (-2.98, -2.651, 0.4101), (-2.975, -2.645, 0.3968), (-2.969, -2.638, 0.3852), (-2.961, -2.63, 0.3756), (-2.952, -2.62, 0.3685), (-2.942, -2.609, 0.3642), (0.2887, -2.65, 0.4399), (-2.769, -2.665, 0.3644), (-2.769, -2.679, 0.3688), (-2.769, -2.692, 0.3759), (-2.769, -2.704, 0.3854), (-2.769, -2.713, 0.397), (-2.769, -2.721, 0.4103), (-2.769, -2.725, 0.4247), (-2.769, -2.726, 0.4397), (-2.769, -2.725, 0.4546), (-2.769, -2.721, 0.469), (-2.769, -2.713, 0.4823), (-2.77, -2.704, 0.4939), (-2.77, -2.692, 0.5035), (-2.77, -2.679, 0.5106), (-2.77, -2.665, 0.5149), (-2.77, -2.65, 0.5164), (-2.77, -2.635, 0.5149), (-2.77, -2.62, 0.5106), (-2.77, -2.607, 0.5035), (-2.77, -2.595, 0.4939), (-2.77, -2.586, 0.4823), (-2.77, -2.579, 0.469), (-2.77, -2.574, 0.4546), (-2.769, -2.573, 0.4397), (-2.769, -2.574, 0.4247), (-2.769, -2.579, 0.4103), (-2.769, -2.586, 0.397), (-2.769, -2.595, 0.3854), (-2.769, -2.607, 0.3759), (-2.769, -2.62, 0.3688), (-2.769, -2.635, 0.3644), (-2.769, -2.65, 0.3629), (0.2888, -2.665, 0.3646), (0.2888, -2.679, 0.369), (0.2888, -2.692, 0.3761), (0.2888, -2.704, 0.3856), (0.2888, -2.713, 0.3972), (0.2888, -2.72, 0.4105), (0.2887, -2.725, 0.4249), (0.2887, -2.726, 0.4399), (0.2887, -2.725, 0.4548), (0.2887, -2.72, 0.4692), (0.2887, -2.713, 0.4825), (0.2886, -2.704, 0.4941), (0.2886, -2.692, 0.5037), (0.2886, -2.679, 0.5108), (0.2886, -2.665, 0.5151), (0.2886, -2.65, 0.5166), (0.2886, -2.635, 0.5151), (0.2886, -2.62, 0.5108), (0.2886, -2.607, 0.5037), (0.2886, -2.595, 0.4941), (0.2886, -2.586, 0.4825), (0.2886, -2.579, 0.4692), (0.2886, -2.574, 0.4548), (0.2887, -2.573, 0.4399), (0.2887, -2.574, 0.4249), (0.2887, -2.579, 0.4105), (0.2887, -2.586, 0.3972), (0.2887, -2.595, 0.3856), (0.2888, -2.607, 0.3761), (0.2888, -2.62, 0.369), (0.2888, -2.635, 0.3646), (0.2888, -2.65, 0.3631)], [], [(0, 3, 2, 1), (2, 3, 4, 9), (4, 5, 8, 9), (5, 6, 7, 8), (0, 1, 10, 15), (10, 11, 14, 15), (12, 13, 14, 11), (16, 48, 49, 17), (17, 49, 50, 18), (18, 50, 51, 19), (19, 51, 52, 20), (20, 52, 53, 21), (21, 53, 54, 22), (22, 54, 55, 23), (23, 55, 56, 24), (24, 56, 57, 25), (25, 57, 58, 26), (26, 58, 59, 27), (27, 59, 60, 28), (28, 60, 61, 29), (29, 61, 62, 30), (30, 62, 63, 31), (31, 63, 64, 32), (32, 64, 65, 33), (33, 65, 66, 34), (34, 66, 67, 35), (35, 67, 68, 36), (36, 68, 69, 37), (37, 69, 70, 38), (38, 70, 71, 39), (39, 71, 72, 40), (40, 72, 73, 41), (41, 73, 74, 42), (42, 74, 75, 43), (43, 75, 76, 44), (44, 76, 77, 45), (45, 77, 78, 46), (46, 78, 79, 47), (47, 79, 48, 16), (47, 16, 112, 81), (46, 47, 81, 82), (45, 46, 82, 83), (44, 45, 83, 84), (43, 44, 84, 85), (42, 43, 85, 86), (41, 42, 86, 87), (40, 41, 87, 88), (39, 40, 88, 89), (38, 39, 89, 90), (37, 38, 90, 91), (36, 37, 91, 92), (35, 36, 92, 93), (34, 35, 93, 94), (33, 34, 94, 95), (32, 33, 95, 96), (31, 32, 96, 97), (30, 31, 97, 98), (29, 30, 98, 99), (28, 29, 99, 100), (27, 28, 100, 101), (26, 27, 101, 102), (25, 26, 102, 103), (24, 25, 103, 104), (23, 24, 104, 105), (22, 23, 105, 106), (21, 22, 106, 107), (20, 21, 107, 108), (19, 20, 108, 109), (18, 19, 109, 110), (17, 18, 110, 111), (16, 17, 111, 112), (80, 112, 111), (80, 111, 110), (80, 110, 109), (80, 109, 108), (80, 108, 107), (80, 107, 106), (80, 106, 105), (80, 105, 104), (80, 104, 103), (80, 103, 102), (80, 102, 101), (80, 101, 100), (80, 100, 99), (80, 99, 98), (80, 98, 97), (80, 97, 96), (80, 96, 95), (80, 95, 94), (80, 94, 93), (80, 93, 92), (80, 92, 91), (80, 91, 90), (80, 90, 89), (80, 89, 88), (80, 88, 87), (80, 87, 86), (80, 86, 85), (80, 85, 84), (80, 84, 83), (80, 83, 82), (80, 82, 81), (80, 81, 112), (48, 79, 114, 145), (79, 78, 115, 114), (78, 77, 116, 115), (77, 76, 117, 116), (76, 75, 118, 117), (75, 74, 119, 118), (74, 73, 120, 119), (73, 72, 121, 120), (72, 71, 122, 121), (71, 70, 123, 122), (70, 69, 124, 123), (69, 68, 125, 124), (68, 67, 126, 125), (67, 66, 127, 126), (66, 65, 128, 127), (65, 64, 129, 128), (64, 63, 130, 129), (63, 62, 131, 130), (62, 61, 132, 131), (61, 60, 133, 132), (60, 59, 134, 133), (59, 58, 135, 134), (58, 57, 136, 135), (57, 56, 137, 136), (56, 55, 138, 137), (55, 54, 139, 138), (54, 53, 140, 139), (53, 52, 141, 140), (52, 51, 142, 141), (51, 50, 143, 142), (50, 49, 144, 143), (49, 48, 145, 144), (113, 144, 145), (113, 143, 144), (113, 142, 143), (113, 141, 142), (113, 140, 141), (113, 139, 140), (113, 138, 139), (113, 137, 138), (113, 136, 137), (113, 135, 136), (113, 134, 135), (113, 133, 134), (113, 132, 133), (113, 131, 132), (113, 130, 131), (113, 129, 130), (113, 128, 129), (113, 127, 128), (113, 126, 127), (113, 125, 126), (113, 124, 125), (113, 123, 124), (113, 122, 123), (113, 121, 122), (113, 120, 121), (113, 119, 120), (113, 118, 119), (113, 117, 118), (113, 116, 117), (113, 115, 116), (113, 114, 115), (113, 145, 114), (2, 9, 152, 159), (0, 15, 146, 161), (15, 14, 147, 146), (14, 13, 148, 147), (13, 12, 149, 148), (12, 11, 150, 149), (11, 10, 151, 150), (10, 1, 160, 151), (9, 8, 153, 152), (8, 7, 154, 153), (7, 6, 155, 154), (6, 5, 156, 155), (5, 4, 157, 156), (4, 3, 158, 157), (3, 0, 161, 158), (1, 2, 159, 160), (161, 160, 159, 158), (157, 158, 159, 152), (153, 156, 157, 152), (154, 155, 156, 153), (151, 160, 161, 146), (147, 150, 151, 146), (147, 148, 149, 150), (194, 162, 193), (194, 193, 192), (194, 192, 191), (194, 191, 190), (194, 190, 189), (194, 189, 188), (194, 188, 187), (194, 187, 186), (194, 186, 185), (194, 185, 184), (194, 184, 183), (194, 183, 182), (194, 182, 181), (194, 181, 180), (194, 180, 179), (194, 179, 178), (194, 178, 177), (194, 177, 176), (194, 176, 175), (194, 175, 174), (194, 174, 173), (194, 173, 172), (194, 172, 171), (194, 171, 170), (194, 170, 169), (194, 169, 168), (194, 168, 167), (194, 167, 166), (194, 166, 165), (194, 165, 164), (194, 164, 163), (194, 163, 162), (258, 259, 162, 163), (257, 258, 163, 164), (256, 257, 164, 165), (255, 256, 165, 166), (254, 255, 166, 167), (253, 254, 167, 168), (252, 253, 168, 169), (251, 252, 169, 170), (250, 251, 170, 171), (249, 250, 171, 172), (248, 249, 172, 173), (247, 248, 173, 174), (246, 247, 174, 175), (245, 246, 175, 176), (244, 245, 176, 177), (243, 244, 177, 178), (242, 243, 178, 179), (241, 242, 179, 180), (240, 241, 180, 181), (239, 240, 181, 182), (238, 239, 182, 183), (237, 238, 183, 184), (236, 237, 184, 185), (235, 236, 185, 186), (234, 235, 186, 187), (233, 234, 187, 188), (232, 233, 188, 189), (231, 232, 189, 190), (230, 231, 190, 191), (229, 230, 191, 192), (228, 229, 192, 193), (259, 228, 193, 162), (227, 226, 195), (227, 225, 226), (227, 224, 225), (227, 223, 224), (227, 222, 223), (227, 221, 222), (227, 220, 221), (227, 219, 220), (227, 218, 219), (227, 217, 218), (227, 216, 217), (227, 215, 216), (227, 214, 215), (227, 213, 214), (227, 212, 213), (227, 211, 212), (227, 210, 211), (227, 209, 210), (227, 208, 209), (227, 207, 208), (227, 206, 207), (227, 205, 206), (227, 204, 205), (227, 203, 204), (227, 202, 203), (227, 201, 202), (227, 200, 201), (227, 199, 200), (227, 198, 199), (227, 197, 198), (227, 196, 197), (227, 195, 196), (291, 290, 196, 195), (290, 289, 197, 196), (289, 288, 198, 197), (288, 287, 199, 198), (287, 286, 200, 199), (286, 285, 201, 200), (285, 284, 202, 201), (284, 283, 203, 202), (283, 282, 204, 203), (282, 281, 205, 204), (281, 280, 206, 205), (280, 279, 207, 206), (279, 278, 208, 207), (278, 277, 209, 208), (277, 276, 210, 209), (276, 275, 211, 210), (275, 274, 212, 211), (274, 273, 213, 212), (273, 272, 214, 213), (272, 271, 215, 214), (271, 270, 216, 215), (270, 269, 217, 216), (269, 268, 218, 217), (268, 267, 219, 218), (267, 266, 220, 219), (266, 265, 221, 220), (265, 264, 222, 221), (264, 263, 223, 222), (263, 262, 224, 223), (262, 261, 225, 224), (261, 260, 226, 225), (260, 291, 195, 226), (260, 228, 259, 291), (261, 229, 228, 260), (262, 230, 229, 261), (263, 231, 230, 262), (264, 232, 231, 263), (265, 233, 232, 264), (266, 234, 233, 265), (267, 235, 234, 266), (268, 236, 235, 267), (269, 237, 236, 268), (270, 238, 237, 269), (271, 239, 238, 270), (272, 240, 239, 271), (273, 241, 240, 272), (274, 242, 241, 273), (275, 243, 242, 274), (276, 244, 243, 275), (277, 245, 244, 276), (278, 246, 245, 277), (279, 247, 246, 278), (280, 248, 247, 279), (281, 249, 248, 280), (282, 250, 249, 281), (283, 251, 250, 282), (284, 252, 251, 283), (285, 253, 252, 284), (286, 254, 253, 285), (287, 255, 254, 286), (288, 256, 255, 287), (289, 257, 256, 288), (290, 258, 257, 289), (291, 259, 258, 290), (356, 292, 293), (356, 293, 294), (356, 294, 295), (356, 295, 296), (356, 296, 297), (356, 297, 298), (356, 298, 299), (356, 299, 300), (356, 300, 301), (356, 301, 302), (356, 302, 303), (356, 303, 304), (356, 304, 305), (356, 305, 306), (356, 306, 307), (356, 307, 308), (356, 308, 309), (356, 309, 310), (356, 310, 311), (356, 311, 312), (356, 312, 313), (356, 313, 314), (356, 314, 315), (356, 315, 316), (356, 316, 317), (356, 317, 318), (356, 318, 319), (356, 319, 320), (356, 320, 321), (356, 321, 322), (356, 322, 323), (356, 323, 292), (292, 324, 325, 293), (293, 325, 326, 294), (294, 326, 327, 295), (295, 327, 328, 296), (296, 328, 329, 297), (297, 329, 330, 298), (298, 330, 331, 299), (299, 331, 332, 300), (300, 332, 333, 301), (301, 333, 334, 302), (302, 334, 335, 303), (303, 335, 336, 304), (304, 336, 337, 305), (305, 337, 338, 306), (306, 338, 339, 307), (307, 339, 340, 308), (308, 340, 341, 309), (309, 341, 342, 310), (310, 342, 343, 311), (311, 343, 344, 312), (312, 344, 345, 313), (313, 345, 346, 314), (314, 346, 347, 315), (315, 347, 348, 316), (316, 348, 349, 317), (317, 349, 350, 318), (318, 350, 351, 319), (319, 351, 352, 320), (320, 352, 353, 321), (321, 353, 354, 322), (322, 354, 355, 323), (323, 355, 324, 292), (324, 355, 357, 388), (355, 354, 358, 357), (354, 353, 359, 358), (353, 352, 360, 359), (352, 351, 361, 360), (351, 350, 362, 361), (350, 349, 363, 362), (349, 348, 364, 363), (348, 347, 365, 364), (347, 346, 366, 365), (346, 345, 367, 366), (345, 344, 368, 367), (344, 343, 369, 368), (343, 342, 370, 369), (342, 341, 371, 370), (341, 340, 372, 371), (340, 339, 373, 372), (339, 338, 374, 373), (338, 337, 375, 374), (337, 336, 376, 375), (336, 335, 377, 376), (335, 334, 378, 377), (334, 333, 379, 378), (333, 332, 380, 379), (332, 331, 381, 380), (331, 330, 382, 381), (330, 329, 383, 382), (329, 328, 384, 383), (328, 327, 385, 384), (327, 326, 386, 385), (326, 325, 387, 386), (325, 324, 388, 387), (387, 388, 389, 390), (386, 387, 390, 391), (385, 386, 391, 392), (384, 385, 392, 393), (383, 384, 393, 394), (382, 383, 394, 395), (381, 382, 395, 396), (380, 381, 396, 397), (379, 380, 397, 398), (378, 379, 398, 399), (377, 378, 399, 400), (376, 377, 400, 401), (375, 376, 401, 402), (374, 375, 402, 403), (373, 374, 403, 404), (372, 373, 404, 405), (371, 372, 405, 406), (370, 371, 406, 407), (369, 370, 407, 408), (368, 369, 408, 409), (367, 368, 409, 410), (366, 367, 410, 411), (365, 366, 411, 412), (364, 365, 412, 413), (363, 364, 413, 414), (362, 363, 414, 415), (361, 362, 415, 416), (360, 361, 416, 417), (359, 360, 417, 418), (358, 359, 418, 419), (357, 358, 419, 420), (388, 357, 420, 389), (389, 420, 422, 453), (420, 419, 423, 422), (419, 418, 424, 423), (418, 417, 425, 424), (417, 416, 426, 425), (416, 415, 427, 426), (415, 414, 428, 427), (414, 413, 429, 428), (413, 412, 430, 429), (412, 411, 431, 430), (411, 410, 432, 431), (410, 409, 433, 432), (409, 408, 434, 433), (408, 407, 435, 434), (407, 406, 436, 435), (406, 405, 437, 436), (405, 404, 438, 437), (404, 403, 439, 438), (403, 402, 440, 439), (402, 401, 441, 440), (401, 400, 442, 441), (400, 399, 443, 442), (399, 398, 444, 443), (398, 397, 445, 444), (397, 396, 446, 445), (396, 395, 447, 446), (395, 394, 448, 447), (394, 393, 449, 448), (393, 392, 450, 449), (392, 391, 451, 450), (391, 390, 452, 451), (390, 389, 453, 452), (421, 452, 453), (421, 451, 452), (421, 450, 451), (421, 449, 450), (421, 448, 449), (421, 447, 448), (421, 446, 447), (421, 445, 446), (421, 444, 445), (421, 443, 444), (421, 442, 443), (421, 441, 442), (421, 440, 441), (421, 439, 440), (421, 438, 439), (421, 437, 438), (421, 436, 437), (421, 435, 436), (421, 434, 435), (421, 433, 434), (421, 432, 433), (421, 431, 432), (421, 430, 431), (421, 429, 430), (421, 428, 429), (421, 427, 428), (421, 426, 427), (421, 425, 426), (421, 424, 425), (421, 423, 424), (421, 422, 423), (421, 453, 422), (486, 454, 485), (486, 485, 484), (486, 484, 483), (486, 483, 482), (486, 482, 481), (486, 481, 480), (486, 480, 479), (486, 479, 478), (486, 478, 477), (486, 477, 476), (486, 476, 475), (486, 475, 474), (486, 474, 473), (486, 473, 472), (486, 472, 471), (486, 471, 470), (486, 470, 469), (486, 469, 468), (486, 468, 467), (486, 467, 466), (486, 466, 465), (486, 465, 464), (486, 464, 463), (486, 463, 462), (486, 462, 461), (486, 461, 460), (486, 460, 459), (486, 459, 458), (486, 458, 457), (486, 457, 456), (486, 456, 455), (486, 455, 454), (517, 518, 454, 455), (516, 517, 455, 456), (515, 516, 456, 457), (514, 515, 457, 458), (513, 514, 458, 459), (512, 513, 459, 460), (511, 512, 460, 461), (510, 511, 461, 462), (509, 510, 462, 463), (508, 509, 463, 464), (507, 508, 464, 465), (506, 507, 465, 466), (505, 506, 466, 467), (504, 505, 467, 468), (503, 504, 468, 469), (502, 503, 469, 470), (501, 502, 470, 471), (500, 501, 471, 472), (499, 500, 472, 473), (498, 499, 473, 474), (497, 498, 474, 475), (496, 497, 475, 476), (495, 496, 476, 477), (494, 495, 477, 478), (493, 494, 478, 479), (492, 493, 479, 480), (491, 492, 480, 481), (490, 491, 481, 482), (489, 490, 482, 483), (488, 489, 483, 484), (487, 488, 484, 485), (518, 487, 485, 454), (519, 550, 487, 518), (550, 549, 488, 487), (549, 548, 489, 488), (548, 547, 490, 489), (547, 546, 491, 490), (546, 545, 492, 491), (545, 544, 493, 492), (544, 543, 494, 493), (543, 542, 495, 494), (542, 541, 496, 495), (541, 540, 497, 496), (540, 539, 498, 497), (539, 538, 499, 498), (538, 537, 500, 499), (537, 536, 501, 500), (536, 535, 502, 501), (535, 534, 503, 502), (534, 533, 504, 503), (533, 532, 505, 504), (532, 531, 506, 505), (531, 530, 507, 506), (530, 529, 508, 507), (529, 528, 509, 508), (528, 527, 510, 509), (527, 526, 511, 510), (526, 525, 512, 511), (525, 524, 513, 512), (524, 523, 514, 513), (523, 522, 515, 514), (522, 521, 516, 515), (521, 520, 517, 516), (520, 519, 518, 517), (581, 582, 519, 520), (580, 581, 520, 521), (579, 580, 521, 522), (578, 579, 522, 523), (577, 578, 523, 524), (576, 577, 524, 525), (575, 576, 525, 526), (574, 575, 526, 527), (573, 574, 527, 528), (572, 573, 528, 529), (571, 572, 529, 530), (570, 571, 530, 531), (569, 570, 531, 532), (568, 569, 532, 533), (567, 568, 533, 534), (566, 567, 534, 535), (565, 566, 535, 536), (564, 565, 536, 537), (563, 564, 537, 538), (562, 563, 538, 539), (561, 562, 539, 540), (560, 561, 540, 541), (559, 560, 541, 542), (558, 559, 542, 543), (557, 558, 543, 544), (556, 557, 544, 545), (555, 556, 545, 546), (554, 555, 546, 547), (553, 554, 547, 548), (552, 553, 548, 549), (551, 552, 549, 550), (582, 551, 550, 519), (583, 614, 615, 646), (614, 613, 616, 615), (613, 612, 617, 616), (612, 611, 618, 617), (611, 610, 619, 618), (610, 609, 620, 619), (609, 608, 621, 620), (608, 607, 622, 621), (607, 606, 623, 622), (606, 605, 624, 623), (605, 604, 625, 624), (604, 603, 626, 625), (603, 602, 627, 626), (602, 601, 628, 627), (601, 600, 629, 628), (600, 599, 630, 629), (599, 598, 631, 630), (598, 597, 632, 631), (597, 596, 633, 632), (596, 595, 634, 633), (595, 594, 635, 634), (594, 593, 636, 635), (593, 592, 637, 636), (592, 591, 638, 637), (591, 590, 639, 638), (590, 589, 640, 639), (589, 588, 641, 640), (588, 587, 642, 641), (587, 586, 643, 642), (586, 585, 644, 643), (585, 584, 645, 644), (584, 583, 646, 645), (645, 646, 647, 648), (644, 645, 648, 649), (643, 644, 649, 650), (642, 643, 650, 651), (641, 642, 651, 652), (640, 641, 652, 653), (639, 640, 653, 654), (638, 639, 654, 655), (637, 638, 655, 656), (636, 637, 656, 657), (635, 636, 657, 658), (634, 635, 658, 659), (633, 634, 659, 660), (632, 633, 660, 661), (631, 632, 661, 662), (630, 631, 662, 663), (629, 630, 663, 664), (628, 629, 664, 665), (627, 628, 665, 666), (626, 627, 666, 667), (625, 626, 667, 668), (624, 625, 668, 669), (623, 624, 669, 670), (622, 623, 670, 671), (621, 622, 671, 672), (620, 621, 672, 673), (619, 620, 673, 674), (618, 619, 674, 675), (617, 618, 675, 676), (616, 617, 676, 677), (615, 616, 677, 678), (646, 615, 678, 647), (647, 678, 680, 711), (678, 677, 681, 680), (677, 676, 682, 681), (676, 675, 683, 682), (675, 674, 684, 683), (674, 673, 685, 684), (673, 672, 686, 685), (672, 671, 687, 686), (671, 670, 688, 687), (670, 669, 689, 688), (669, 668, 690, 689), (668, 667, 691, 690), (667, 666, 692, 691), (666, 665, 693, 692), (665, 664, 694, 693), (664, 663, 695, 694), (663, 662, 696, 695), (662, 661, 697, 696), (661, 660, 698, 697), (660, 659, 699, 698), (659, 658, 700, 699), (658, 657, 701, 700), (657, 656, 702, 701), (656, 655, 703, 702), (655, 654, 704, 703), (654, 653, 705, 704), (653, 652, 706, 705), (652, 651, 707, 706), (651, 650, 708, 707), (650, 649, 709, 708), (649, 648, 710, 709), (648, 647, 711, 710), (679, 710, 711), (679, 709, 710), (679, 708, 709), (679, 707, 708), (679, 706, 707), (679, 705, 706), (679, 704, 705), (679, 703, 704), (679, 702, 703), (679, 701, 702), (679, 700, 701), (679, 699, 700), (679, 698, 699), (679, 697, 698), (679, 696, 697), (679, 695, 696), (679, 694, 695), (679, 693, 694), (679, 692, 693), (679, 691, 692), (679, 690, 691), (679, 689, 690), (679, 688, 689), (679, 687, 688), (679, 686, 687), (679, 685, 686), (679, 684, 685), (679, 683, 684), (679, 682, 683), (679, 681, 682), (679, 680, 681), (679, 711, 680), (744, 712, 743), (744, 743, 742), (744, 742, 741), (744, 741, 740), (744, 740, 739), (744, 739, 738), (744, 738, 737), (744, 737, 736), (744, 736, 735), (744, 735, 734), (744, 734, 733), (744, 733, 732), (744, 732, 731), (744, 731, 730), (744, 730, 729), (744, 729, 728), (744, 728, 727), (744, 727, 726), (744, 726, 725), (744, 725, 724), (744, 724, 723), (744, 723, 722), (744, 722, 721), (744, 721, 720), (744, 720, 719), (744, 719, 718), (744, 718, 717), (744, 717, 716), (744, 716, 715), (744, 715, 714), (744, 714, 713), (744, 713, 712), (775, 776, 712, 713), (774, 775, 713, 714), (773, 774, 714, 715), (772, 773, 715, 716), (771, 772, 716, 717), (770, 771, 717, 718), (769, 770, 718, 719), (768, 769, 719, 720), (767, 768, 720, 721), (766, 767, 721, 722), (765, 766, 722, 723), (764, 765, 723, 724), (763, 764, 724, 725), (762, 763, 725, 726), (761, 762, 726, 727), (760, 761, 727, 728), (759, 760, 728, 729), (758, 759, 729, 730), (757, 758, 730, 731), (756, 757, 731, 732), (755, 756, 732, 733), (754, 755, 733, 734), (753, 754, 734, 735), (752, 753, 735, 736), (751, 752, 736, 737), (750, 751, 737, 738), (749, 750, 738, 739), (748, 749, 739, 740), (747, 748, 740, 741), (746, 747, 741, 742), (745, 746, 742, 743), (776, 745, 743, 712), (777, 808, 745, 776), (808, 807, 746, 745), (807, 806, 747, 746), (806, 805, 748, 747), (805, 804, 749, 748), (804, 803, 750, 749), (803, 802, 751, 750), (802, 801, 752, 751), (801, 800, 753, 752), (800, 799, 754, 753), (799, 798, 755, 754), (798, 797, 756, 755), (797, 796, 757, 756), (796, 795, 758, 757), (795, 794, 759, 758), (794, 793, 760, 759), (793, 792, 761, 760), (792, 791, 762, 761), (791, 790, 763, 762), (790, 789, 764, 763), (789, 788, 765, 764), (788, 787, 766, 765), (787, 786, 767, 766), (786, 785, 768, 767), (785, 784, 769, 768), (784, 783, 770, 769), (783, 782, 771, 770), (782, 781, 772, 771), (781, 780, 773, 772), (780, 779, 774, 773), (779, 778, 775, 774), (778, 777, 776, 775), (840, 841, 777, 778), (839, 840, 778, 779), (838, 839, 779, 780), (837, 838, 780, 781), (836, 837, 781, 782), (835, 836, 782, 783), (834, 835, 783, 784), (833, 834, 784, 785), (832, 833, 785, 786), (831, 832, 786, 787), (830, 831, 787, 788), (829, 830, 788, 789), (828, 829, 789, 790), (827, 828, 790, 791), (826, 827, 791, 792), (825, 826, 792, 793), (824, 825, 793, 794), (823, 824, 794, 795), (822, 823, 795, 796), (821, 822, 796, 797), (820, 821, 797, 798), (819, 820, 798, 799), (818, 819, 799, 800), (817, 818, 800, 801), (816, 817, 801, 802), (815, 816, 802, 803), (814, 815, 803, 804), (813, 814, 804, 805), (812, 813, 805, 806), (811, 812, 806, 807), (810, 811, 807, 808), (841, 810, 808, 777), (842, 810, 841, 873), (843, 811, 810, 842), (844, 812, 811, 843), (845, 813, 812, 844), (846, 814, 813, 845), (847, 815, 814, 846), (848, 816, 815, 847), (849, 817, 816, 848), (850, 818, 817, 849), (851, 819, 818, 850), (852, 820, 819, 851), (853, 821, 820, 852), (854, 822, 821, 853), (855, 823, 822, 854), (856, 824, 823, 855), (857, 825, 824, 856), (858, 826, 825, 857), (859, 827, 826, 858), (860, 828, 827, 859), (861, 829, 828, 860), (862, 830, 829, 861), (863, 831, 830, 862), (864, 832, 831, 863), (865, 833, 832, 864), (866, 834, 833, 865), (867, 835, 834, 866), (868, 836, 835, 867), (869, 837, 836, 868), (870, 838, 837, 869), (871, 839, 838, 870), (872, 840, 839, 871), (873, 841, 840, 872), (809, 842, 873), (809, 843, 842), (809, 844, 843), (809, 845, 844), (809, 846, 845), (809, 847, 846), (809, 848, 847), (809, 849, 848), (809, 850, 849), (809, 851, 850), (809, 852, 851), (809, 853, 852), (809, 854, 853), (809, 855, 854), (809, 856, 855), (809, 857, 856), (809, 858, 857), (809, 859, 858), (809, 860, 859), (809, 861, 860), (809, 862, 861), (809, 863, 862), (809, 864, 863), (809, 865, 864), (809, 866, 865), (809, 867, 866), (809, 868, 867), (809, 869, 868), (809, 870, 869), (809, 871, 870), (809, 872, 871), (809, 873, 872), (938, 874, 875), (938, 875, 876), (938, 876, 877), (938, 877, 878), (938, 878, 879), (938, 879, 880), (938, 880, 881), (938, 881, 882), (938, 882, 883), (938, 883, 884), (938, 884, 885), (938, 885, 886), (938, 886, 887), (938, 887, 888), (938, 888, 889), (938, 889, 890), (938, 890, 891), (938, 891, 892), (938, 892, 893), (938, 893, 894), (938, 894, 895), (938, 895, 896), (938, 896, 897), (938, 897, 898), (938, 898, 899), (938, 899, 900), (938, 900, 901), (938, 901, 902), (938, 902, 903), (938, 903, 904), (938, 904, 905), (938, 905, 874), (874, 906, 907, 875), (875, 907, 908, 876), (876, 908, 909, 877), (877, 909, 910, 878), (878, 910, 911, 879), (879, 911, 912, 880), (880, 912, 913, 881), (881, 913, 914, 882), (882, 914, 915, 883), (883, 915, 916, 884), (884, 916, 917, 885), (885, 917, 918, 886), (886, 918, 919, 887), (887, 919, 920, 888), (888, 920, 921, 889), (889, 921, 922, 890), (890, 922, 923, 891), (891, 923, 924, 892), (892, 924, 925, 893), (893, 925, 926, 894), (894, 926, 927, 895), (895, 927, 928, 896), (896, 928, 929, 897), (897, 929, 930, 898), (898, 930, 931, 899), (899, 931, 932, 900), (900, 932, 933, 901), (901, 933, 934, 902), (902, 934, 935, 903), (903, 935, 936, 904), (904, 936, 937, 905), (905, 937, 906, 874), (906, 937, 939, 970), (937, 936, 940, 939), (936, 935, 941, 940), (935, 934, 942, 941), (934, 933, 943, 942), (933, 932, 944, 943), (932, 931, 945, 944), (931, 930, 946, 945), (930, 929, 947, 946), (929, 928, 948, 947), (928, 927, 949, 948), (927, 926, 950, 949), (926, 925, 951, 950), (925, 924, 952, 951), (924, 923, 953, 952), (923, 922, 954, 953), (922, 921, 955, 954), (921, 920, 956, 955), (920, 919, 957, 956), (919, 918, 958, 957), (918, 917, 959, 958), (917, 916, 960, 959), (916, 915, 961, 960), (915, 914, 962, 961), (914, 913, 963, 962), (913, 912, 964, 963), (912, 911, 965, 964), (911, 910, 966, 965), (910, 909, 967, 966), (909, 908, 968, 967), (908, 907, 969, 968), (907, 906, 970, 969), (969, 970, 971, 972), (968, 969, 972, 973), (967, 968, 973, 974), (966, 967, 974, 975), (965, 966, 975, 976), (964, 965, 976, 977), (963, 964, 977, 978), (962, 963, 978, 979), (961, 962, 979, 980), (960, 961, 980, 981), (959, 960, 981, 982), (958, 959, 982, 983), (957, 958, 983, 984), (956, 957, 984, 985), (955, 956, 985, 986), (954, 955, 986, 987), (953, 954, 987, 988), (952, 953, 988, 989), (951, 952, 989, 990), (950, 951, 990, 991), (949, 950, 991, 992), (948, 949, 992, 993), (947, 948, 993, 994), (946, 947, 994, 995), (945, 946, 995, 996), (944, 945, 996, 997), (943, 944, 997, 998), (942, 943, 998, 999), (941, 942, 999, 1000), (940, 941, 1000, 1001), (939, 940, 1001, 1002), (970, 939, 1002, 971), (971, 1002, 1004, 1035), (1002, 1001, 1005, 1004), (1001, 1000, 1006, 1005), (1000, 999, 1007, 1006), (999, 998, 1008, 1007), (998, 997, 1009, 1008), (997, 996, 1010, 1009), (996, 995, 1011, 1010), (995, 994, 1012, 1011), (994, 993, 1013, 1012), (993, 992, 1014, 1013), (992, 991, 1015, 1014), (991, 990, 1016, 1015), (990, 989, 1017, 1016), (989, 988, 1018, 1017), (988, 987, 1019, 1018), (987, 986, 1020, 1019), (986, 985, 1021, 1020), (985, 984, 1022, 1021), (984, 983, 1023, 1022), (983, 982, 1024, 1023), (982, 981, 1025, 1024), (981, 980, 1026, 1025), (980, 979, 1027, 1026), (979, 978, 1028, 1027), (978, 977, 1029, 1028), (977, 976, 1030, 1029), (976, 975, 1031, 1030), (975, 974, 1032, 1031), (974, 973, 1033, 1032), (973, 972, 1034, 1033), (972, 971, 1035, 1034), (1003, 1034, 1035), (1003, 1033, 1034), (1003, 1032, 1033), (1003, 1031, 1032), (1003, 1030, 1031), (1003, 1029, 1030), (1003, 1028, 1029), (1003, 1027, 1028), (1003, 1026, 1027), (1003, 1025, 1026), (1003, 1024, 1025), (1003, 1023, 1024), (1003, 1022, 1023), (1003, 1021, 1022), (1003, 1020, 1021), (1003, 1019, 1020), (1003, 1018, 1019), (1003, 1017, 1018), (1003, 1016, 1017), (1003, 1015, 1016), (1003, 1014, 1015), (1003, 1013, 1014), (1003, 1012, 1013), (1003, 1011, 1012), (1003, 1010, 1011), (1003, 1009, 1010), (1003, 1008, 1009), (1003, 1007, 1008), (1003, 1006, 1007), (1003, 1005, 1006), (1003, 1004, 1005), (1003, 1035, 1004), (1068, 1036, 1067), (1068, 1067, 1066), (1068, 1066, 1065), (1068, 1065, 1064), (1068, 1064, 1063), (1068, 1063, 1062), (1068, 1062, 1061), (1068, 1061, 1060), (1068, 1060, 1059), (1068, 1059, 1058), (1068, 1058, 1057), (1068, 1057, 1056), (1068, 1056, 1055), (1068, 1055, 1054), (1068, 1054, 1053), (1068, 1053, 1052), (1068, 1052, 1051), (1068, 1051, 1050), (1068, 1050, 1049), (1068, 1049, 1048), (1068, 1048, 1047), (1068, 1047, 1046), (1068, 1046, 1045), (1068, 1045, 1044), (1068, 1044, 1043), (1068, 1043, 1042), (1068, 1042, 1041), (1068, 1041, 1040), (1068, 1040, 1039), (1068, 1039, 1038), (1068, 1038, 1037), (1068, 1037, 1036), (1099, 1100, 1036, 1037), (1098, 1099, 1037, 1038), (1097, 1098, 1038, 1039), (1096, 1097, 1039, 1040), (1095, 1096, 1040, 1041), (1094, 1095, 1041, 1042), (1093, 1094, 1042, 1043), (1092, 1093, 1043, 1044), (1091, 1092, 1044, 1045), (1090, 1091, 1045, 1046), (1089, 1090, 1046, 1047), (1088, 1089, 1047, 1048), (1087, 1088, 1048, 1049), (1086, 1087, 1049, 1050), (1085, 1086, 1050, 1051), (1084, 1085, 1051, 1052), (1083, 1084, 1052, 1053), (1082, 1083, 1053, 1054), (1081, 1082, 1054, 1055), (1080, 1081, 1055, 1056), (1079, 1080, 1056, 1057), (1078, 1079, 1057, 1058), (1077, 1078, 1058, 1059), (1076, 1077, 1059, 1060), (1075, 1076, 1060, 1061), (1074, 1075, 1061, 1062), (1073, 1074, 1062, 1063), (1072, 1073, 1063, 1064), (1071, 1072, 1064, 1065), (1070, 1071, 1065, 1066), (1069, 1070, 1066, 1067), (1100, 1069, 1067, 1036), (1101, 1132, 1069, 1100), (1132, 1131, 1070, 1069), (1131, 1130, 1071, 1070), (1130, 1129, 1072, 1071), (1129, 1128, 1073, 1072), (1128, 1127, 1074, 1073), (1127, 1126, 1075, 1074), (1126, 1125, 1076, 1075), (1125, 1124, 1077, 1076), (1124, 1123, 1078, 1077), (1123, 1122, 1079, 1078), (1122, 1121, 1080, 1079), (1121, 1120, 1081, 1080), (1120, 1119, 1082, 1081), (1119, 1118, 1083, 1082), (1118, 1117, 1084, 1083), (1117, 1116, 1085, 1084), (1116, 1115, 1086, 1085), (1115, 1114, 1087, 1086), (1114, 1113, 1088, 1087), (1113, 1112, 1089, 1088), (1112, 1111, 1090, 1089), (1111, 1110, 1091, 1090), (1110, 1109, 1092, 1091), (1109, 1108, 1093, 1092), (1108, 1107, 1094, 1093), (1107, 1106, 1095, 1094), (1106, 1105, 1096, 1095), (1105, 1104, 1097, 1096), (1104, 1103, 1098, 1097), (1103, 1102, 1099, 1098), (1102, 1101, 1100, 1099), (1163, 1164, 1101, 1102), (1162, 1163, 1102, 1103), (1161, 1162, 1103, 1104), (1160, 1161, 1104, 1105), (1159, 1160, 1105, 1106), (1158, 1159, 1106, 1107), (1157, 1158, 1107, 1108), (1156, 1157, 1108, 1109), (1155, 1156, 1109, 1110), (1154, 1155, 1110, 1111), (1153, 1154, 1111, 1112), (1152, 1153, 1112, 1113), (1151, 1152, 1113, 1114), (1150, 1151, 1114, 1115), (1149, 1150, 1115, 1116), (1148, 1149, 1116, 1117), (1147, 1148, 1117, 1118), (1146, 1147, 1118, 1119), (1145, 1146, 1119, 1120), (1144, 1145, 1120, 1121), (1143, 1144, 1121, 1122), (1142, 1143, 1122, 1123), (1141, 1142, 1123, 1124), (1140, 1141, 1124, 1125), (1139, 1140, 1125, 1126), (1138, 1139, 1126, 1127), (1137, 1138, 1127, 1128), (1136, 1137, 1128, 1129), (1135, 1136, 1129, 1130), (1134, 1135, 1130, 1131), (1133, 1134, 1131, 1132), (1164, 1133, 1132, 1101), (1165, 1196, 1197, 1228), (1196, 1195, 1198, 1197), (1195, 1194, 1199, 1198), (1194, 1193, 1200, 1199), (1193, 1192, 1201, 1200), (1192, 1191, 1202, 1201), (1191, 1190, 1203, 1202), (1190, 1189, 1204, 1203), (1189, 1188, 1205, 1204), (1188, 1187, 1206, 1205), (1187, 1186, 1207, 1206), (1186, 1185, 1208, 1207), (1185, 1184, 1209, 1208), (1184, 1183, 1210, 1209), (1183, 1182, 1211, 1210), (1182, 1181, 1212, 1211), (1181, 1180, 1213, 1212), (1180, 1179, 1214, 1213), (1179, 1178, 1215, 1214), (1178, 1177, 1216, 1215), (1177, 1176, 1217, 1216), (1176, 1175, 1218, 1217), (1175, 1174, 1219, 1218), (1174, 1173, 1220, 1219), (1173, 1172, 1221, 1220), (1172, 1171, 1222, 1221), (1171, 1170, 1223, 1222), (1170, 1169, 1224, 1223), (1169, 1168, 1225, 1224), (1168, 1167, 1226, 1225), (1167, 1166, 1227, 1226), (1166, 1165, 1228, 1227), (1227, 1228, 1229, 1230), (1226, 1227, 1230, 1231), (1225, 1226, 1231, 1232), (1224, 1225, 1232, 1233), (1223, 1224, 1233, 1234), (1222, 1223, 1234, 1235), (1221, 1222, 1235, 1236), (1220, 1221, 1236, 1237), (1219, 1220, 1237, 1238), (1218, 1219, 1238, 1239), (1217, 1218, 1239, 1240), (1216, 1217, 1240, 1241), (1215, 1216, 1241, 1242), (1214, 1215, 1242, 1243), (1213, 1214, 1243, 1244), (1212, 1213, 1244, 1245), (1211, 1212, 1245, 1246), (1210, 1211, 1246, 1247), (1209, 1210, 1247, 1248), (1208, 1209, 1248, 1249), (1207, 1208, 1249, 1250), (1206, 1207, 1250, 1251), (1205, 1206, 1251, 1252), (1204, 1205, 1252, 1253), (1203, 1204, 1253, 1254), (1202, 1203, 1254, 1255), (1201, 1202, 1255, 1256), (1200, 1201, 1256, 1257), (1199, 1200, 1257, 1258), (1198, 1199, 1258, 1259), (1197, 1198, 1259, 1260), (1228, 1197, 1260, 1229), (1229, 1260, 1262, 1293), (1260, 1259, 1263, 1262), (1259, 1258, 1264, 1263), (1258, 1257, 1265, 1264), (1257, 1256, 1266, 1265), (1256, 1255, 1267, 1266), (1255, 1254, 1268, 1267), (1254, 1253, 1269, 1268), (1253, 1252, 1270, 1269), (1252, 1251, 1271, 1270), (1251, 1250, 1272, 1271), (1250, 1249, 1273, 1272), (1249, 1248, 1274, 1273), (1248, 1247, 1275, 1274), (1247, 1246, 1276, 1275), (1246, 1245, 1277, 1276), (1245, 1244, 1278, 1277), (1244, 1243, 1279, 1278), (1243, 1242, 1280, 1279), (1242, 1241, 1281, 1280), (1241, 1240, 1282, 1281), (1240, 1239, 1283, 1282), (1239, 1238, 1284, 1283), (1238, 1237, 1285, 1284), (1237, 1236, 1286, 1285), (1236, 1235, 1287, 1286), (1235, 1234, 1288, 1287), (1234, 1233, 1289, 1288), (1233, 1232, 1290, 1289), (1232, 1231, 1291, 1290), (1231, 1230, 1292, 1291), (1230, 1229, 1293, 1292), (1261, 1292, 1293), (1261, 1291, 1292), (1261, 1290, 1291), (1261, 1289, 1290), (1261, 1288, 1289), (1261, 1287, 1288), (1261, 1286, 1287), (1261, 1285, 1286), (1261, 1284, 1285), (1261, 1283, 1284), (1261, 1282, 1283), (1261, 1281, 1282), (1261, 1280, 1281), (1261, 1279, 1280), (1261, 1278, 1279), (1261, 1277, 1278), (1261, 1276, 1277), (1261, 1275, 1276), (1261, 1274, 1275), (1261, 1273, 1274), (1261, 1272, 1273), (1261, 1271, 1272), (1261, 1270, 1271), (1261, 1269, 1270), (1261, 1268, 1269), (1261, 1267, 1268), (1261, 1266, 1267), (1261, 1265, 1266), (1261, 1264, 1265), (1261, 1263, 1264), (1261, 1262, 1263), (1261, 1293, 1262), (1326, 1294, 1325), (1326, 1325, 1324), (1326, 1324, 1323), (1326, 1323, 1322), (1326, 1322, 1321), (1326, 1321, 1320), (1326, 1320, 1319), (1326, 1319, 1318), (1326, 1318, 1317), (1326, 1317, 1316), (1326, 1316, 1315), (1326, 1315, 1314), (1326, 1314, 1313), (1326, 1313, 1312), (1326, 1312, 1311), (1326, 1311, 1310), (1326, 1310, 1309), (1326, 1309, 1308), (1326, 1308, 1307), (1326, 1307, 1306), (1326, 1306, 1305), (1326, 1305, 1304), (1326, 1304, 1303), (1326, 1303, 1302), (1326, 1302, 1301), (1326, 1301, 1300), (1326, 1300, 1299), (1326, 1299, 1298), (1326, 1298, 1297), (1326, 1297, 1296), (1326, 1296, 1295), (1326, 1295, 1294), (1357, 1358, 1294, 1295), (1356, 1357, 1295, 1296), (1355, 1356, 1296, 1297), (1354, 1355, 1297, 1298), (1353, 1354, 1298, 1299), (1352, 1353, 1299, 1300), (1351, 1352, 1300, 1301), (1350, 1351, 1301, 1302), (1349, 1350, 1302, 1303), (1348, 1349, 1303, 1304), (1347, 1348, 1304, 1305), (1346, 1347, 1305, 1306), (1345, 1346, 1306, 1307), (1344, 1345, 1307, 1308), (1343, 1344, 1308, 1309), (1342, 1343, 1309, 1310), (1341, 1342, 1310, 1311), (1340, 1341, 1311, 1312), (1339, 1340, 1312, 1313), (1338, 1339, 1313, 1314), (1337, 1338, 1314, 1315), (1336, 1337, 1315, 1316), (1335, 1336, 1316, 1317), (1334, 1335, 1317, 1318), (1333, 1334, 1318, 1319), (1332, 1333, 1319, 1320), (1331, 1332, 1320, 1321), (1330, 1331, 1321, 1322), (1329, 1330, 1322, 1323), (1328, 1329, 1323, 1324), (1327, 1328, 1324, 1325), (1358, 1327, 1325, 1294), (1359, 1390, 1327, 1358), (1390, 1389, 1328, 1327), (1389, 1388, 1329, 1328), (1388, 1387, 1330, 1329), (1387, 1386, 1331, 1330), (1386, 1385, 1332, 1331), (1385, 1384, 1333, 1332), (1384, 1383, 1334, 1333), (1383, 1382, 1335, 1334), (1382, 1381, 1336, 1335), (1381, 1380, 1337, 1336), (1380, 1379, 1338, 1337), (1379, 1378, 1339, 1338), (1378, 1377, 1340, 1339), (1377, 1376, 1341, 1340), (1376, 1375, 1342, 1341), (1375, 1374, 1343, 1342), (1374, 1373, 1344, 1343), (1373, 1372, 1345, 1344), (1372, 1371, 1346, 1345), (1371, 1370, 1347, 1346), (1370, 1369, 1348, 1347), (1369, 1368, 1349, 1348), (1368, 1367, 1350, 1349), (1367, 1366, 1351, 1350), (1366, 1365, 1352, 1351), (1365, 1364, 1353, 1352), (1364, 1363, 1354, 1353), (1363, 1362, 1355, 1354), (1362, 1361, 1356, 1355), (1361, 1360, 1357, 1356), (1360, 1359, 1358, 1357), (1422, 1423, 1359, 1360), (1421, 1422, 1360, 1361), (1420, 1421, 1361, 1362), (1419, 1420, 1362, 1363), (1418, 1419, 1363, 1364), (1417, 1418, 1364, 1365), (1416, 1417, 1365, 1366), (1415, 1416, 1366, 1367), (1414, 1415, 1367, 1368), (1413, 1414, 1368, 1369), (1412, 1413, 1369, 1370), (1411, 1412, 1370, 1371), (1410, 1411, 1371, 1372), (1409, 1410, 1372, 1373), (1408, 1409, 1373, 1374), (1407, 1408, 1374, 1375), (1406, 1407, 1375, 1376), (1405, 1406, 1376, 1377), (1404, 1405, 1377, 1378), (1403, 1404, 1378, 1379), (1402, 1403, 1379, 1380), (1401, 1402, 1380, 1381), (1400, 1401, 1381, 1382), (1399, 1400, 1382, 1383), (1398, 1399, 1383, 1384), (1397, 1398, 1384, 1385), (1396, 1397, 1385, 1386), (1395, 1396, 1386, 1387), (1394, 1395, 1387, 1388), (1393, 1394, 1388, 1389), (1392, 1393, 1389, 1390), (1423, 1392, 1390, 1359), (1424, 1392, 1423, 1455), (1425, 1393, 1392, 1424), (1426, 1394, 1393, 1425), (1427, 1395, 1394, 1426), (1428, 1396, 1395, 1427), (1429, 1397, 1396, 1428), (1430, 1398, 1397, 1429), (1431, 1399, 1398, 1430), (1432, 1400, 1399, 1431), (1433, 1401, 1400, 1432), (1434, 1402, 1401, 1433), (1435, 1403, 1402, 1434), (1436, 1404, 1403, 1435), (1437, 1405, 1404, 1436), (1438, 1406, 1405, 1437), (1439, 1407, 1406, 1438), (1440, 1408, 1407, 1439), (1441, 1409, 1408, 1440), (1442, 1410, 1409, 1441), (1443, 1411, 1410, 1442), (1444, 1412, 1411, 1443), (1445, 1413, 1412, 1444), (1446, 1414, 1413, 1445), (1447, 1415, 1414, 1446), (1448, 1416, 1415, 1447), (1449, 1417, 1416, 1448), (1450, 1418, 1417, 1449), (1451, 1419, 1418, 1450), (1452, 1420, 1419, 1451), (1453, 1421, 1420, 1452), (1454, 1422, 1421, 1453), (1455, 1423, 1422, 1454), (1391, 1424, 1455), (1391, 1425, 1424), (1391, 1426, 1425), (1391, 1427, 1426), (1391, 1428, 1427), (1391, 1429, 1428), (1391, 1430, 1429), (1391, 1431, 1430), (1391, 1432, 1431), (1391, 1433, 1432), (1391, 1434, 1433), (1391, 1435, 1434), (1391, 1436, 1435), (1391, 1437, 1436), (1391, 1438, 1437), (1391, 1439, 1438), (1391, 1440, 1439), (1391, 1441, 1440), (1391, 1442, 1441), (1391, 1443, 1442), (1391, 1444, 1443), (1391, 1445, 1444), (1391, 1446, 1445), (1391, 1447, 1446), (1391, 1448, 1447), (1391, 1449, 1448), (1391, 1450, 1449), (1391, 1451, 1450), (1391, 1452, 1451), (1391, 1453, 1452), (1391, 1454, 1453), (1391, 1455, 1454)])
me_cube_001.polygons.foreach_set('material_index', [0, 0, 0, 0, 0, 0, 0, 1, 1, 1, 1, 1, 1, 1, 1, 1, 1, 1, 1, 1, 1, 1, 1, 1, 1, 1, 1, 1, 1, 1, 1, 1, 1, 1, 1, 1, 1, 1, 1, 1, 1, 1, 1, 1, 1, 1, 1, 1, 1, 1, 1, 1, 1, 1, 1, 1, 1, 1, 1, 1, 1, 1, 1, 1, 1, 1, 1, 1, 1, 1, 1, 1, 1, 1, 1, 1, 1, 1, 1, 1, 1, 1, 1, 1, 1, 1, 1, 1, 1, 1, 1, 1, 1, 1, 1, 1, 1, 1, 1, 1, 1, 1, 1, 1, 1, 1, 1, 1, 1, 1, 1, 1, 1, 1, 1, 1, 1, 1, 1, 1, 1, 1, 1, 1, 1, 1, 1, 1, 1, 1, 1, 1, 1, 1, 1, 1, 1, 1, 1, 1, 1, 1, 1, 1, 1, 1, 1, 1, 1, 1, 1, 1, 1, 1, 1, 1, 1, 1, 1, 1, 1, 1, 1, 1, 1, 1, 1, 0, 0, 0, 0, 0, 0, 0, 0, 0, 0, 0, 0, 0, 0, 0, 0, 0, 0, 0, 0, 0, 0, 0, 1, 1, 1, 1, 1, 1, 1, 1, 1, 1, 1, 1, 1, 1, 1, 1, 1, 1, 1, 1, 1, 1, 1, 1, 1, 1, 1, 1, 1, 1, 1, 1, 1, 1, 1, 1, 1, 1, 1, 1, 1, 1, 1, 1, 1, 1, 1, 1, 1, 1, 1, 1, 1, 1, 1, 1, 1, 1, 1, 1, 1, 1, 1, 1, 1, 1, 1, 1, 1, 1, 1, 1, 1, 1, 1, 1, 1, 1, 1, 1, 1, 1, 1, 1, 1, 1, 1, 1, 1, 1, 1, 1, 1, 1, 1, 1, 1, 1, 1, 1, 1, 1, 1, 1, 1, 1, 1, 1, 1, 1, 1, 1, 1, 1, 1, 1, 1, 1, 1, 1, 1, 1, 1, 1, 1, 1, 1, 1, 1, 1, 1, 1, 1, 1, 1, 1, 1, 1, 1, 1, 1, 1, 1, 1, 1, 1, 1, 1, 1, 1, 1, 1, 1, 1, 1, 1, 1, 1, 1, 1, 2, 2, 2, 2, 2, 2, 2, 2, 2, 2, 2, 2, 2, 2, 2, 2, 2, 2, 2, 2, 2, 2, 2, 2, 2, 2, 2, 2, 2, 2, 2, 2, 2, 2, 2, 2, 2, 2, 2, 2, 2, 2, 2, 2, 2, 2, 2, 2, 2, 2, 2, 2, 2, 2, 2, 2, 2, 2, 2, 2, 2, 2, 2, 2, 2, 2, 2, 2, 2, 2, 2, 2, 2, 2, 2, 2, 2, 2, 2, 2, 2, 2, 2, 2, 2, 2, 2, 2, 2, 2, 2, 2, 2, 2, 2, 2, 2, 2, 2, 2, 2, 2, 2, 2, 2, 2, 2, 2, 2, 2, 2, 2, 2, 2, 2, 2, 2, 2, 2, 2, 2, 2, 2, 2, 2, 2, 2, 2, 2, 2, 2, 2, 2, 2, 2, 2, 2, 2, 2, 2, 2, 2, 2, 2, 2, 2, 2, 2, 2, 2, 2, 2, 2, 2, 2, 2, 2, 2, 2, 2, 2, 2, 2, 2, 2, 2, 2, 2, 2, 2, 2, 2, 2, 2, 2, 2, 2, 2, 2, 2, 2, 2, 2, 2, 2, 2, 2, 2, 2, 2, 2, 2, 2, 2, 2, 2, 2, 2, 2, 2, 2, 2, 2, 2, 2, 2, 2, 2, 2, 2, 2, 2, 2, 2, 2, 2, 2, 2, 2, 2, 2, 2, 2, 2, 2, 2, 2, 2, 2, 2, 2, 2, 2, 2, 2, 2, 2, 2, 2, 2, 2, 2, 2, 2, 2, 2, 2, 2, 2, 2, 2, 2, 2, 2, 2, 2, 2, 2, 2, 2, 2, 2, 2, 2, 2, 2, 2, 2, 2, 2, 2, 2, 2, 2, 2, 2, 2, 2, 2, 2, 2, 2, 2, 2, 2, 2, 2, 2, 2, 2, 2, 2, 2, 2, 2, 2, 2, 2, 2, 2, 2, 2, 2, 2, 2, 2, 2, 2, 2, 2, 2, 2, 2, 2, 2, 2, 2, 2, 2, 2, 2, 2, 2, 2, 2, 2, 2, 2, 2, 2, 2, 2, 2, 2, 2, 2, 2, 2, 2, 2, 2, 2, 2, 2, 2, 2, 2, 2, 2, 2, 2, 2, 2, 2, 2, 2, 2, 2, 2, 2, 2, 2, 2, 2, 2, 2, 2, 2, 2, 2, 2, 2, 2, 2, 2, 2, 2, 2, 2, 2, 2, 2, 2, 2, 2, 2, 2, 2, 2, 2, 2, 2, 2, 2, 2, 2, 2, 2, 2, 2, 2, 2, 2, 2, 2, 2, 2, 2, 2, 2, 2, 2, 2, 2, 2, 2, 2, 2, 2, 2, 2, 2, 2, 2, 2, 2, 2, 2, 2, 2, 2, 2, 2, 2, 2, 2, 2, 2, 2, 2, 2, 2, 2, 2, 2, 2, 2, 2, 2, 2, 2, 2, 2, 2, 2, 2, 2, 2, 2, 2, 2, 2, 2, 2, 2, 2, 2, 2, 2, 2, 2, 2, 2, 2, 2, 2, 2, 2, 2, 2, 2, 2, 2, 2, 2, 2, 2, 2, 2, 2, 2, 2, 2, 2, 2, 2, 2, 2, 2, 2, 2, 2, 2, 2, 2, 2, 2, 2, 2, 2, 2, 2, 2, 2, 2, 2, 2, 2, 2, 2, 2, 2, 2, 2, 2, 2, 2, 2, 2, 2, 2, 2, 2, 2, 2, 2, 2, 2, 2, 2, 2, 2, 2, 2, 2, 2, 2, 2, 2, 2, 2, 2, 2, 2, 2, 2, 2, 2, 2, 2, 2, 2, 2, 2, 2, 2, 2, 2, 2, 2, 2, 2, 2, 2, 2, 2, 2, 2, 2, 2, 2, 2, 2, 2, 2, 2, 2, 2, 2, 2, 2, 2, 2, 2, 2, 2, 2, 2, 2, 2, 2, 2, 2, 2, 2, 2, 2, 2, 2, 2, 2, 2, 2, 2, 2, 2, 2, 2, 2, 2, 2, 2, 2, 2, 2, 2, 2, 2, 2, 2, 2, 2, 2, 2, 2, 2, 2, 2, 2, 2, 2, 2, 2, 2, 2, 2, 2, 2, 2, 2, 2, 2, 2, 2, 2, 2, 2, 2, 2, 2, 2, 2, 2, 2, 2, 2, 2, 2, 2, 2, 2, 2, 2, 2, 2, 2, 2, 2, 2, 2, 2, 2, 2, 2, 2, 2, 2, 2, 2, 2, 2, 2, 2, 2, 2, 2, 2, 2, 2, 2, 2, 2, 2, 2, 2, 2, 2, 2, 2, 2, 2, 2, 2, 2, 2, 2, 2, 2, 2, 2, 2, 2, 2, 2, 2, 2, 2, 2, 2, 2, 2, 2, 2, 2, 2, 2, 2, 2, 2, 2, 2, 2, 2, 2, 2, 2, 2, 2, 2, 2, 2, 2, 2, 2, 2, 2, 2, 2, 2, 2, 2, 2, 2, 2, 2, 2, 2, 2, 2, 2, 2, 2, 2, 2, 2, 2, 2, 2, 2, 2, 2, 2, 2, 2, 2, 2, 2, 2, 2, 2, 2, 2, 2, 2, 2, 2, 2, 2, 2, 2, 2, 2, 2, 2, 2, 2, 2, 2, 2, 2, 2, 2, 2, 2, 2, 2, 2, 2, 2, 2, 2, 2, 2, 2, 2, 2, 2, 2, 2, 2, 2, 2, 2, 2, 2, 2, 2, 2, 2, 2, 2, 2, 2, 2, 2, 2, 2, 2, 2, 2, 2, 2, 2, 2, 2, 2, 2, 2, 2, 2, 2, 2, 2, 2, 2, 2, 2, 2, 2, 2, 2, 2, 2, 2, 2, 2, 2, 2, 2, 2, 2, 2, 2, 2, 2, 2, 2, 2, 2, 2, 2, 2, 2, 2, 2, 2, 2, 2, 2, 2, 2, 2, 2, 2, 2, 2, 2, 2, 2, 2, 2, 2, 2, 2, 2, 2, 2, 2, 2, 2, 2, 2, 2, 2, 2, 2, 2, 2, 2, 2, 2, 2, 2, 2, 2, 2, 2, 2, 2, 2, 2, 2, 2, 2, 2, 2, 2, 2, 2, 2, 2, 2, 2, 2, 2, 2, 2, 2, 2, 2, 2, 2, 2, 2, 2, 2, 2, 2, 2, 2, 2, 2, 2, 2, 2, 2, 2, 2, 2, 2, 2, 2, 2, 2, 2, 2, 2, 2, 2, 2, 2, 2, 2, 2, 2, 2, 2, 2, 2, 2, 2, 2, 2, 2, 2, 2, 2, 2, 2, 2, 2, 2, 2, 2, 2, 2, 2, 2, 2, 2, 2, 2, 2, 2, 2, 2, 2, 2, 2, 2, 2, 2, 2, 2, 2, 2, 2, 2, 2, 2, 2, 2, 2, 2, 2, 2, 2, 2, 2, 2, 2, 2, 2, 2, 2, 2, 2, 2, 2, 2, 2, 2, 2, 2, 2, 2, 2, 2, 2, 2, 2, 2, 2, 2, 2, 2, 2, 2, 2, 2, 2, 2, 2, 2, 2, 2, 2, 2, 2, 2, 2, 2, 2, 2, 2, 2, 2, 2, 2, 2, 2, 2, 2, 2, 2, 2, 2, 2, 2, 2, 2, 2, 2, 2, 2, 2, 2, 2, 2, 2, 2, 2, 2, 2, 2, 2, 2, 2, 2, 2, 2, 2, 2, 2, 2, 2, 2, 2, 2, 2, 2, 2, 2, 2, 2, 2, 2, 2, 2, 2, 2, 2, 2, 2, 2, 2, 2, 2, 2, 2, 2, 2, 2, 2, 2, 2, 2, 2, 2, 2, 2, 2, 2, 2, 2, 2, 2, 2, 2, 2, 2, 2, 2, 2, 2, 2, 2, 2, 2, 2, 2, 2, 2, 2, 2, 2, 2, 2, 2, 2, 2, 2, 2, 2, 2, 2, 2, 2, 2, 2, 2, 2, 2, 2, 2, 2, 2, 2, 2, 2, 2, 2, 2, 2, 2, 2, 2, 2, 2, 2, 2, 2, 2, 2, 2, 2, 2, 2, 2, 2, 2, 2, 2, 2, 2, 2, 2, 2, 2, 2, 2, 2, 2, 2, 2, 2, 2, 2, 2, 2, 2, 2, 2, 2, 2, 2, 2, 2, 2, 2, 2, 2, 2, 2, 2, 2, 2, 2, 2, 2])
me_cube_001.materials.append(mat_material)
me_cube_001.materials.append(mat_chaimber)
me_cube_001.materials.append(mat_guntip)
me_cube_001.use_remesh_preserve_volume = False
me_cube_001.use_remesh_preserve_attributes = False
me_cube_001.use_mirror_vertex_groups = False
me_cube_001.update()

# ---- objects
ob_cube = bpy.data.objects.new('Cube', me_cube_001)
ob_camera_001 = bpy.data.objects.new('Camera.001', cam_camera_001)
ob_lamp = bpy.data.objects.new('Lamp', light_lamp)
ob_camera = bpy.data.objects.new('Camera', cam_camera)

# ---- transforms, parenting, visibility, modifiers, constraints
ob_cube.location = (2.617, 2.315, -1.486)
ob_cube.scale = (2.048, 2.048, 2.048)
ob_cube.lineart.crease_threshold = 0.0
ob_camera_001.location = (0.02003, -1.125, 13.1)
ob_camera_001.lineart.crease_threshold = 0.0
ob_lamp.location = (0.2502, -0.8622, 14.7)
ob_lamp.rotation_euler = (0.6503, 0.05522, 1.866)
ob_lamp.lock_rotations_4d = False
ob_lamp.empty_display_type = 'ARROWS'
ob_lamp.color = (0.0, 0.0, 0.0, 0.0)
ob_lamp.lineart.crease_threshold = 0.0
ob_camera.location = (8.77, -8.09, 3.632)
ob_camera.rotation_euler = (1.109, 0.01082, 0.8149)
ob_camera.lock_rotations_4d = False
ob_camera.empty_display_type = 'ARROWS'
ob_camera.color = (0.0, 0.0, 0.0, 0.0)
ob_camera.display_type = 'WIRE'
ob_camera.lineart.crease_threshold = 0.0

# ---- collection membership
col_collection_1.objects.link(ob_cube)
col_collection_1.objects.link(ob_camera_001)
col_collection_1.objects.link(ob_lamp)
col_collection_1.objects.link(ob_camera)

# ---- scene / render settings (as saved in the file)
scene.camera = ob_camera_001
scene.frame_start = 1; scene.frame_end = 1; scene.frame_set(7)
scene.render.engine = 'BLENDER_EEVEE_NEXT'
scene.render.image_settings.color_mode = 'RGB'
scene.render.image_settings.compression = 90
scene.render.resolution_x = 45
scene.render.resolution_y = 36
scene.render.dither_intensity = 0.0
scene.render.bake_margin = 2
scene.render.bake_bias = 0.0
scene.cycles.use_denoising = False
scene.cycles.samples = 10
scene.cycles.sampling_pattern = 'TABULATED_SOBOL'
scene.cycles.light_sampling_threshold = 0.0
scene.cycles.use_adaptive_sampling = False
scene.cycles.use_light_tree = False
scene.cycles.blur_glossy = 0.0
scene.cycles.volume_bounces = 1
scene.cycles.pixel_filter_type = 'GAUSSIAN'
scene.cycles.sample_clamp_indirect = 0.0
scene.view_settings.view_transform = 'Standard'
bpy.context.view_layer.update()

